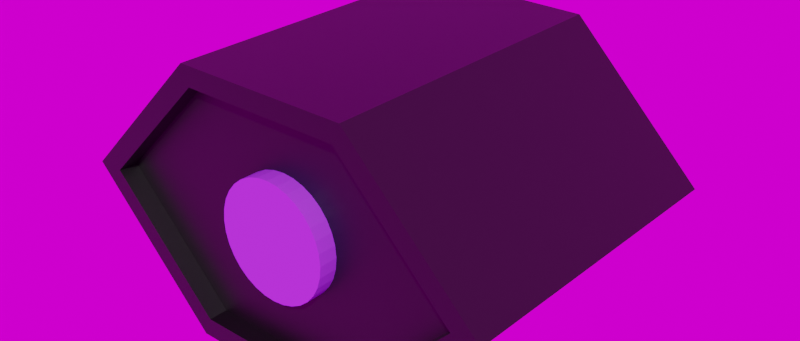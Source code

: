 # Source: Medusa_Bot_head_animation_.blend  (saved by Blender 4.3.34; exported with 4.5.12 LTS)
import bpy
from mathutils import Matrix  # noqa: F401  (used for matrix-valued properties, if any)

bpy.ops.wm.read_factory_settings(use_empty=True)
scene = bpy.context.scene
scene.name = 'Scene'

# ---- collections
col_final = bpy.data.collections.new('FINAL'); scene.collection.children.link(col_final)

# ---- images (referenced by path relative to the original .blend; pixels are not part of the script)
import os
ASSET_DIR = os.environ.get("B2B_ASSET_DIR", "")  # directory of the original .blend (textures are referenced by path, not embedded)
HERE = os.path.dirname(os.path.abspath(__file__))  # packed textures are extracted next to this script under _unpacked/

def load_image(name, relpath, width, height, colorspace="sRGB"):
    """Load a texture the original file referenced (path relative to the .blend, or extracted next to this script)."""
    p = next((c for c in (os.path.join(HERE, relpath), os.path.join(ASSET_DIR, relpath)) if relpath and os.path.exists(c)), "")
    if p:
        img = bpy.data.images.load(p, check_existing=True)
        img.name = name
    else:  # same state as the original file: an image datablock whose file is absent (Cycles renders it pink)
        img = bpy.data.images.new(name, width, height)
        img.source = "FILE"
        img.filepath = "//" + (relpath or name)
    img.colorspace_settings.name = colorspace
    return img
img_studio_small_05_4k_hdr = load_image('studio_small_05_4k.hdr', 'studio_small_05_4k.hdr', 1024, 1024, 'Linear Rec.709')

# ---- materials (node trees are filled in below, after node groups)
mat_material_001 = bpy.data.materials.new('Material.001')
mat_material_010 = bpy.data.materials.new('Material.010')
mat_material_012 = bpy.data.materials.new('Material.012')

# ---- material node trees
mat_material_001.use_nodes = True; mat_material_001.node_tree.nodes.clear()
_N = mat_material_001.node_tree.nodes; _L = mat_material_001.node_tree.links
n0 = _N.new('ShaderNodeBsdfPrincipled'); n0.name = 'Principled BSDF'; n0.location = (10, 300)
n0.inputs[0].default_value = (0.0, 0.0, 0.0, 1.0)
n1 = _N.new('ShaderNodeOutputMaterial'); n1.name = 'Material Output'; n1.location = (300, 300)
_L.new(n0.outputs[0], n1.inputs[0])
n1.is_active_output = True
mat_material_010.use_nodes = True; mat_material_010.node_tree.nodes.clear()
_N = mat_material_010.node_tree.nodes; _L = mat_material_010.node_tree.links
n0 = _N.new('ShaderNodeBsdfPrincipled'); n0.name = 'Principled BSDF'; n0.location = (10, 300)
n0.inputs[0].default_value = (0.3467, 0.04971, 0.807, 1.0)
n1 = _N.new('ShaderNodeOutputMaterial'); n1.name = 'Material Output'; n1.location = (300, 300)
_L.new(n0.outputs[0], n1.inputs[0])
n1.is_active_output = True
mat_material_012.use_nodes = True; mat_material_012.node_tree.nodes.clear()
_N = mat_material_012.node_tree.nodes; _L = mat_material_012.node_tree.links
n0 = _N.new('ShaderNodeBsdfPrincipled'); n0.name = 'Principled BSDF'; n0.location = (10, 300)
n0.inputs[0].default_value = (0.1859, 0.1793, 0.1793, 1.0)
n1 = _N.new('ShaderNodeOutputMaterial'); n1.name = 'Material Output'; n1.location = (300, 300)
_L.new(n0.outputs[0], n1.inputs[0])
n1.is_active_output = True

# ---- world
world_world = bpy.data.worlds.new('World'); scene.world = world_world
world_world.use_nodes = True; world_world.node_tree.nodes.clear()
_N = world_world.node_tree.nodes; _L = world_world.node_tree.links
n0 = _N.new('ShaderNodeOutputWorld'); n0.name = 'World Output'; n0.location = (300, 300)
n1 = _N.new('ShaderNodeBackground'); n1.name = 'Background'; n1.location = (10, 300)
n2 = _N.new('ShaderNodeTexEnvironment'); n2.name = 'Environment Texture'; n2.location = (-280, 280)
n2.image = img_studio_small_05_4k_hdr
n3 = _N.new('ShaderNodeTexCoord'); n3.name = 'Texture Coordinate'; n3.location = (-780, 302)
n4 = _N.new('ShaderNodeMapping'); n4.name = 'Mapping'; n4.location = (-570, 318)
n4.width = 240
_L.new(n1.outputs[0], n0.inputs[0])
_L.new(n2.outputs[0], n1.inputs[0])
_L.new(n4.outputs[0], n2.inputs[0])
_L.new(n3.outputs[0], n4.inputs[0])
n0.is_active_output = True
world_world.color = (0.05088, 0.05088, 0.05088)
world_world.use_sun_shadow = False
world_world.sun_shadow_jitter_overblur = 0.0

# ---- meshes
me_cube_012 = bpy.data.meshes.new('Cube.012')
me_cube_012.from_pydata([(-0.1223, -1.074, 1.009), (-0.1223, 0.3596, 0.874), (-0.1223, -1.074, -1.018), (-0.1223, 0.3596, -0.8836), (-0.7297, -1.074, 0.4013), (-0.7297, -1.074, -0.4109), (-0.6344, 0.3596, -0.3715), (-0.6344, 0.3596, 0.3619), (0.4851, -1.074, -0.4109), (0.4851, -1.074, 0.4013), (0.3899, 0.3596, 0.3619), (0.3899, 0.3596, -0.3715), (-0.1223, -1.074, -0.8932), (0.3967, -1.074, -0.3743), (0.3967, -1.074, 0.3647), (-0.1223, -1.074, 0.8836), (-0.6412, -1.074, 0.3647), (-0.6412, -1.074, -0.3743), (-0.1223, -0.9868, -0.8932), (0.3967, -0.9868, -0.3743), (-0.6412, -0.9868, -0.3743), (0.3967, -0.9868, 0.3647), (-0.1223, -0.9868, 0.8836), (-0.6412, -0.9868, 0.3647), (0.1372, -0.9868, -0.6337), (-0.3818, -0.9868, -0.6337), (0.3967, -0.9868, -0.004796), (0.1372, -0.9868, 0.6241), (-0.3818, -0.9868, 0.6241), (-0.6412, -0.9868, -0.004796), (0.2669, -0.9868, -0.504), (-0.5115, -0.9868, -0.504), (0.3967, -0.9868, -0.1895), (0.007444, -0.9868, 0.7539), (-0.252, -0.9868, 0.7539), (-0.6412, -0.9868, 0.1799), (0.007444, -0.9868, -0.7635), (-0.252, -0.9868, -0.7635), (0.3967, -0.9868, 0.1799), (0.2669, -0.9868, 0.4944), (-0.5115, -0.9868, 0.4944), (-0.6412, -0.9868, -0.1895), (-0.1223, -0.7155, 1.009), (-0.1223, -0.3571, 1.009), (-0.1223, 0.001223, 1.009), (-0.1223, -0.7155, -1.018), (-0.1223, -0.3571, -1.018), (-0.1223, 0.001223, -1.018), (-0.7297, 0.001223, -0.4109), (-0.7297, -0.3571, -0.4109), (-0.7297, -0.7155, -0.4109), (-0.7297, -0.7155, 0.4013), (-0.7297, -0.3571, 0.4013), (-0.7297, 0.001223, 0.4013), (0.4851, 0.001223, 0.4013), (0.4851, -0.3571, 0.4013), (0.4851, -0.7155, 0.4013), (0.4851, -0.7155, -0.4109), (0.4851, -0.3571, -0.4109), (0.4851, 0.001223, -0.4109), (0.3899, 0.3596, -0.2079), (0.3899, 0.3596, -0.004796), (0.3899, 0.3596, 0.1983), (0.4851, -1.074, 0.1983), (0.4851, -1.074, -0.004796), (0.4851, -1.074, -0.2079), (0.3967, -1.074, 0.1799), (0.3967, -1.074, -0.004796), (0.3967, -1.074, -0.1895), (0.4851, 0.001223, 0.1983), (0.4851, 0.001223, -0.004796), (0.4851, 0.001223, -0.2079), (0.4851, -0.3571, 0.1983), (0.4851, -0.3571, -0.004796), (0.4851, -0.3571, -0.2079), (0.4851, -0.7155, 0.1983), (0.4851, -0.7155, -0.004796), (0.4851, -0.7155, -0.2079), (-0.6344, 0.3596, 0.1983), (-0.6344, 0.3596, -0.004796), (-0.6344, 0.3596, -0.2079), (-0.7297, -1.074, -0.2079), (-0.7297, -1.074, -0.004796), (-0.7297, -1.074, 0.1983), (-0.6412, -1.074, -0.1895), (-0.6412, -1.074, -0.004796), (-0.6412, -1.074, 0.1799), (-0.7297, 0.001223, -0.2079), (-0.7297, 0.001223, -0.004796), (-0.7297, 0.001223, 0.1983), (-0.7297, -0.3571, -0.2079), (-0.7297, -0.3571, -0.004796), (-0.7297, -0.3571, 0.1983), (-0.7297, -0.7155, -0.2079), (-0.7297, -0.7155, -0.004796), (-0.7297, -0.7155, 0.1983), (-0.6412, -0.9868, 0.3625), (-0.1145, -0.9868, 0.8759), (-0.1168, -0.9868, 0.3636), (-0.12, -0.9868, -0.3743), (-0.386, -0.5504, 0.02436), (-0.386, -1.07, 0.02436), (-0.381, -0.5504, 0.075), (-0.381, -1.07, 0.075), (-0.3662, -0.5504, 0.1237), (-0.3662, -1.07, 0.1237), (-0.3423, -0.5504, 0.1686), (-0.3423, -1.07, 0.1686), (-0.31, -0.5504, 0.2079), (-0.31, -1.07, 0.2079), (-0.2706, -0.5504, 0.2402), (-0.2706, -1.07, 0.2402), (-0.2258, -0.5504, 0.2642), (-0.2258, -1.07, 0.2642), (-0.1771, -0.5504, 0.2789), (-0.1771, -1.07, 0.2789), (-0.1264, -0.5504, 0.2839), (-0.1264, -1.07, 0.2839), (-0.07578, -0.5504, 0.2789), (-0.07578, -1.07, 0.2789), (-0.02709, -0.5504, 0.2642), (-0.02709, -1.07, 0.2642), (0.01779, -0.5504, 0.2402), (0.01779, -1.07, 0.2402), (0.05712, -0.5504, 0.2079), (0.05712, -1.07, 0.2079), (0.0894, -0.5504, 0.1686), (0.0894, -1.07, 0.1686), (0.1134, -0.5504, 0.1237), (0.1134, -1.07, 0.1237), (0.1282, -0.5504, 0.075), (0.1282, -1.07, 0.075), (0.1332, -0.5504, 0.02436), (0.1332, -1.07, 0.02436), (0.1282, -0.5504, -0.02629), (0.1282, -1.07, -0.02629), (0.1134, -0.5504, -0.07498), (0.1134, -1.07, -0.07498), (0.0894, -0.5504, -0.1199), (0.0894, -1.07, -0.1199), (0.05712, -0.5504, -0.1592), (0.05712, -1.07, -0.1592), (0.01779, -0.5504, -0.1915), (0.01779, -1.07, -0.1915), (-0.02709, -0.5504, -0.2155), (-0.02709, -1.07, -0.2155), (-0.07578, -0.5504, -0.2302), (-0.07578, -1.07, -0.2302), (-0.1264, -0.5504, -0.2352), (-0.1264, -1.07, -0.2352), (-0.1771, -0.5504, -0.2302), (-0.1771, -1.07, -0.2302), (-0.2258, -0.5504, -0.2155), (-0.2258, -1.07, -0.2155), (-0.2706, -0.5504, -0.1915), (-0.2706, -1.07, -0.1915), (-0.31, -0.5504, -0.1592), (-0.31, -1.07, -0.1592), (-0.3423, -0.5504, -0.1199), (-0.3423, -1.07, -0.1199), (-0.3662, -0.5504, -0.07498), (-0.3662, -1.07, -0.07498), (-0.381, -0.5504, -0.02628), (-0.381, -1.07, -0.02628), (-0.7297, 0.3596, -0.2079), (-0.7297, 0.3596, -0.4109), (0.4851, 0.3596, 0.1983), (0.4851, 0.3596, 0.4013), (-0.1223, 0.3596, -1.018), (-0.1223, 0.3596, 1.009), (-0.7297, 0.3596, 0.4013), (0.4851, 0.3596, -0.4109), (0.4851, 0.3596, -0.2079), (0.4851, 0.3596, -0.004796), (-0.7297, 0.3596, 0.1983), (-0.7297, 0.3596, -0.004796), (-0.6344, 0.202, -0.2079), (-0.6344, 0.202, -0.3715), (0.3899, 0.202, 0.1983), (0.3899, 0.202, 0.3619), (-0.1223, 0.202, -0.8836), (-0.1223, 0.202, 0.874), (-0.6344, 0.202, 0.3619), (0.3899, 0.202, -0.3715), (0.3899, 0.202, -0.2079), (0.3899, 0.202, -0.004796), (-0.6344, 0.202, 0.1983), (-0.6344, 0.202, -0.004796), (-0.1223, 0.202, 0.1983), (-0.1223, 0.202, -0.2079), (-0.1223, 0.202, -0.004796), (-0.6344, 0.4669, 0.1983), (-0.6344, 0.4669, -0.004796), (-0.6344, 0.4669, -0.2079), (-0.1223, 0.4669, 0.1983), (-0.1223, 0.4669, -0.2079), (-0.1223, 0.4669, -0.004796), (-0.426, 0.3596, -0.7146), (-0.426, -1.074, -0.7146), (-0.426, -1.074, 0.705), (-0.426, 0.3596, 0.705), (-0.3818, -1.074, -0.6337), (-0.3818, -1.074, 0.6241), (-0.426, 0.001223, -0.7146), (-0.426, -0.3571, -0.7146), (-0.426, -0.7155, -0.7146), (-0.426, -0.7155, 0.705), (-0.426, -0.3571, 0.705), (-0.426, 0.001223, 0.705), (-0.3784, 0.3596, -0.6275), (-0.3784, 0.3596, 0.6179), (-0.3784, 0.202, -0.6275), (-0.3784, 0.202, 0.6179), (-0.3784, 0.202, 0.1983), (-0.3784, 0.202, -0.2079), (-0.3784, 0.4669, 0.1983), (-0.3784, 0.4669, -0.2079), (-0.3784, 0.4669, -0.004796), (-0.3784, 0.202, 0.3803), (-0.6344, 0.202, 0.3803), (-0.3784, 0.202, -0.3899), (-0.6344, 0.202, -0.3899), (-0.3784, 0.3345, 0.1983), (-0.1223, 0.3345, 0.1983), (-0.1223, 0.3345, -0.004796), (-0.1223, 0.3345, -0.2079), (-0.3784, 0.4669, 0.1983), (-0.3784, 0.202, 0.3803), (-0.6344, 0.202, 0.3803), (-0.6344, 0.4669, 0.1983), (-0.3784, 0.202, -0.3899), (-0.3784, 0.4669, -0.2079), (-0.6344, 0.4669, -0.2079), (-0.6344, 0.202, -0.3899), (-0.3784, 0.3345, -0.2079), (0.4851, 0.3596, 0.09673), (0.4851, -1.074, 0.09673), (0.3967, -1.074, 0.08757), (0.4851, 0.001223, 0.09673), (0.4851, -0.3571, 0.09673), (0.4851, -0.7155, 0.09673), (-0.7297, 0.3596, 0.09673), (-0.7297, -1.074, 0.09673), (-0.6412, -1.074, 0.08757), (-0.7297, 0.001223, 0.09673), (-0.7297, -0.3571, 0.09673), (-0.7297, -0.7155, 0.09673), (0.3899, 0.3596, 0.09673), (-0.6344, 0.3596, 0.09673), (0.3899, 0.202, 0.09673), (-0.6344, 0.202, 0.09673), (-0.1223, 0.202, 0.09673), (-0.6344, 0.4669, 0.09673), (-0.1223, 0.4669, 0.09673), (-0.3784, 0.4669, 0.09673), (-0.1223, 0.3345, 0.09673), (0.4851, 0.3596, -0.1063), (0.4851, -1.074, -0.1063), (0.3967, -1.074, -0.09716), (0.4851, 0.001223, -0.1063), (0.4851, -0.3571, -0.1063), (0.4851, -0.7155, -0.1063), (-0.7297, 0.3596, -0.1063), (-0.7297, -1.074, -0.1063), (-0.6412, -1.074, -0.09716), (-0.7297, 0.001223, -0.1063), (-0.7297, -0.3571, -0.1063), (-0.7297, -0.7155, -0.1063), (0.3899, 0.3596, -0.1063), (-0.6344, 0.3596, -0.1063), (0.3899, 0.202, -0.1063), (-0.6344, 0.202, -0.1063), (-0.1223, 0.202, -0.1063), (-0.6344, 0.4669, -0.1063), (-0.1223, 0.4669, -0.1063), (-0.3784, 0.4669, -0.1063), (-0.1223, 0.3345, -0.1063), (0.1814, -1.074, -0.7146), (0.1814, -1.074, 0.705), (0.1814, 0.3596, 0.705), (0.1814, 0.3596, -0.7146), (0.1372, -1.074, -0.6337), (0.1372, -1.074, 0.6241), (0.1814, 0.001223, -0.7146), (0.1814, -0.3571, -0.7146), (0.1814, -0.7155, -0.7146), (0.1814, 0.001223, 0.705), (0.1814, -0.3571, 0.705), (0.1814, -0.7155, 0.705), (0.1338, 0.3596, 0.6179), (0.1338, 0.3596, -0.6275), (0.1338, 0.202, 0.6179), (0.1338, 0.202, -0.6275), (0.1338, 0.202, -0.004796), (0.1338, 0.202, 0.1983), (0.1338, 0.202, -0.2079), (0.1338, 0.202, 0.09673), (0.1338, 0.202, -0.1063), (-0.1223, 0.4007, -0.2079), (-0.1223, 0.202, 0.1475), (-0.1223, 0.202, -0.05556), (-0.1223, 0.4669, 0.1475), (-0.1223, 0.4669, -0.05556), (-0.1223, 0.2683, -0.004796), (-0.1223, 0.4007, 0.1983), (-0.1223, 0.3345, 0.1677), (-0.1223, 0.4007, -0.004796), (-0.1223, 0.3345, -0.03536), (-0.1223, 0.2683, 0.1983), (-0.1223, 0.2683, -0.2079), (-0.1223, 0.202, 0.04597), (-0.1223, 0.4669, 0.04597), (-0.1223, 0.3345, 0.02577), (-0.1223, 0.2635, 0.09673), (-0.1223, 0.4054, 0.09673), (-0.1223, 0.202, -0.1571), (-0.1223, 0.4669, -0.1571), (-0.1223, 0.3345, -0.1773), (-0.1223, 0.2635, -0.1063), (-0.1223, 0.4054, -0.1063), (-0.1223, 0.3847, -0.05615), (-0.1223, 0.2843, -0.05615), (-0.1223, 0.3847, 0.1469), (-0.1223, 0.2843, 0.1469), (-0.1223, 0.2843, -0.1565), (-0.1223, 0.2843, 0.04656), (-0.1223, 0.3847, 0.04656), (-0.1223, 0.3847, -0.1565), (0.3899, 0.202, -0.05556), (0.3899, 0.202, 0.1475), (0.2618, 0.202, -0.004796), (0.3899, 0.202, 0.04597), (0.2618, 0.202, 0.09673), (0.3899, 0.202, -0.1571), (0.2618, 0.202, -0.1063), (0.2618, 0.202, 0.1983), (0.2618, 0.202, -0.2079), (0.1338, 0.202, -0.1571), (0.1338, 0.202, 0.04597), (0.1338, 0.202, -0.05556), (0.1338, 0.202, 0.1475), (0.2618, 0.202, 0.1475), (0.2618, 0.202, -0.05556), (0.2618, 0.202, 0.04597), (0.2618, 0.202, -0.1571), (0.3899, 0.202, 0.07135), (0.2946, 0.202, 0.09673), (0.3899, 0.202, -0.1317), (0.2946, 0.202, -0.1063), (0.1338, 0.202, -0.1317), (0.1338, 0.202, 0.07135), (0.3899, 0.202, -0.08094), (0.3899, 0.202, 0.1221), (0.229, 0.202, 0.09673), (0.229, 0.202, -0.1063), (0.1338, 0.202, -0.08094), (0.1338, 0.202, 0.1221), (0.2618, 0.202, 0.1295), (0.3258, 0.202, 0.1475), (0.1978, 0.202, 0.1475), (0.2618, 0.202, -0.07353), (0.3258, 0.202, -0.05556), (0.1978, 0.202, -0.05556), (0.2618, 0.202, 0.06394), (0.3258, 0.202, 0.04597), (0.1978, 0.202, 0.04597), (0.2618, 0.202, -0.1391), (0.3258, 0.202, -0.1571), (0.1978, 0.202, -0.1571), (0.285, 0.202, -0.1295), (0.285, 0.202, 0.07354), (0.2386, 0.202, -0.08313), (0.285, 0.202, -0.08313), (0.2386, 0.202, 0.1199), (0.285, 0.202, 0.1199), (0.2386, 0.202, 0.07354), (0.2386, 0.202, -0.1295), (0.2826, 0.29, 0.1233), (0.2826, 0.29, -0.07976), (-0.1223, 0.3345, 0.1677), (-0.1223, 0.3345, -0.03536), (-0.1223, 0.3345, 0.02577), (-0.1223, 0.2635, 0.09673), (-0.1223, 0.4054, 0.09673), (-0.1223, 0.3345, -0.1773), (-0.1223, 0.2635, -0.1063), (-0.1223, 0.4054, -0.1063), (-0.1223, 0.3847, -0.05615), (-0.1223, 0.2843, -0.05615), (-0.1223, 0.3847, 0.1469), (-0.1223, 0.2843, 0.1469), (-0.1223, 0.2843, -0.1565), (-0.1223, 0.2843, 0.04656), (-0.1223, 0.3847, 0.04656), (-0.1223, 0.3847, -0.1565), (0.2853, 0.2499, 0.1216), (0.2853, 0.2499, -0.08145), (0.2946, 0.202, 0.09673), (0.2946, 0.202, -0.1063), (0.229, 0.202, 0.09673), (0.229, 0.202, -0.1063), (0.2618, 0.202, 0.1295), (0.2618, 0.202, -0.07353), (0.2618, 0.202, 0.06394), (0.2618, 0.202, -0.1391), (0.285, 0.202, -0.1295), (0.285, 0.202, 0.07354), (0.2386, 0.202, -0.08313), (0.285, 0.202, -0.08313), (0.2386, 0.202, 0.1199), (0.285, 0.202, 0.1199), (0.2386, 0.202, 0.07354), (0.2386, 0.202, -0.1295), (0.2764, 0.3238, 0.125), (0.2655, 0.3525, 0.1267), (0.2486, 0.3762, 0.1284), (0.2256, 0.3932, 0.13), (0.1992, 0.4029, 0.1317), (0.1713, 0.4065, 0.1334), (0.1423, 0.4063, 0.1351), (0.1118, 0.4035, 0.1368), (0.07932, 0.3994, 0.1385), (0.04446, 0.3946, 0.1402), (0.007028, 0.3901, 0.1419), (-0.03314, 0.3864, 0.1435), (-0.07617, 0.3844, 0.1452), (-0.07735, 0.4044, 0.09673), (-0.03526, 0.4057, 0.09673), (0.004248, 0.4086, 0.09673), (0.04134, 0.4124, 0.09673), (0.07621, 0.4164, 0.09673), (0.1092, 0.4199, 0.09673), (0.1406, 0.4221, 0.09673), (0.1713, 0.4217, 0.09673), (0.2017, 0.4171, 0.09673), (0.2314, 0.4058, 0.09673), (0.2574, 0.3859, 0.09673), (0.2761, 0.3589, 0.09673), (0.2875, 0.3274, 0.09673), (0.2935, 0.2918, 0.09673), (0.2956, 0.2506, 0.09673), (-0.07617, 0.3844, 0.04824), (-0.03314, 0.3864, 0.04993), (0.007028, 0.3901, 0.05162), (0.04446, 0.3946, 0.0533), (0.07932, 0.3994, 0.05499), (0.1118, 0.4035, 0.05668), (0.1423, 0.4063, 0.05836), (0.1713, 0.4065, 0.06005), (0.1992, 0.4029, 0.06174), (0.2256, 0.3932, 0.06342), (0.2486, 0.3762, 0.06511), (0.2655, 0.3525, 0.0668), (0.2764, 0.3238, 0.06848), (0.2826, 0.29, 0.07017), (0.2853, 0.2499, 0.07186), (-0.07334, 0.336, 0.02816), (-0.02802, 0.3399, 0.03054), (0.01374, 0.3455, 0.03293), (0.052, 0.3519, 0.03531), (0.08682, 0.3583, 0.0377), (0.1183, 0.364, 0.04008), (0.1464, 0.3681, 0.04247), (0.1713, 0.3698, 0.04485), (0.1931, 0.3684, 0.04724), (0.2117, 0.363, 0.04962), (0.2273, 0.3528, 0.05201), (0.2399, 0.337, 0.05439), (0.2496, 0.3149, 0.05678), (0.2564, 0.2855, 0.05916), (0.2605, 0.2482, 0.06155), (-0.07051, 0.2876, 0.04824), (-0.0229, 0.2934, 0.04993), (0.02045, 0.3008, 0.05162), (0.05954, 0.3091, 0.0533), (0.09433, 0.3173, 0.05499), (0.1247, 0.3245, 0.05668), (0.1505, 0.33, 0.05836), (0.1714, 0.3332, 0.06005), (0.187, 0.3339, 0.06174), (0.1978, 0.3327, 0.06342), (0.206, 0.3294, 0.06511), (0.2143, 0.3215, 0.0668), (0.2228, 0.3059, 0.06848), (0.2302, 0.281, 0.07017), (0.2357, 0.2465, 0.07186), (-0.06933, 0.2675, 0.09673), (-0.02078, 0.2741, 0.09673), (0.02323, 0.2824, 0.09673), (0.06266, 0.2914, 0.09673), (0.09743, 0.3002, 0.09673), (0.1274, 0.3081, 0.09673), (0.1522, 0.3141, 0.09673), (0.1714, 0.318, 0.09673), (0.1845, 0.3197, 0.09673), (0.192, 0.3202, 0.09673), (0.1972, 0.3197, 0.09673), (0.2036, 0.3151, 0.09673), (0.2117, 0.3023, 0.09673), (0.2194, 0.2792, 0.09673), (0.2254, 0.2458, 0.09673), (-0.07051, 0.2876, 0.1452), (-0.0229, 0.2934, 0.1435), (0.02045, 0.3008, 0.1419), (0.05954, 0.3091, 0.1402), (0.09433, 0.3173, 0.1385), (0.1247, 0.3245, 0.1368), (0.1505, 0.33, 0.1351), (0.1714, 0.3332, 0.1334), (0.187, 0.3339, 0.1317), (0.1978, 0.3327, 0.13), (0.206, 0.3294, 0.1284), (0.2143, 0.3215, 0.1267), (0.2228, 0.3059, 0.125), (0.2302, 0.281, 0.1233), (0.2357, 0.2465, 0.1216), (-0.07334, 0.336, 0.1653), (-0.02802, 0.3399, 0.1629), (0.01374, 0.3455, 0.1605), (0.052, 0.3519, 0.1582), (0.08682, 0.3583, 0.1558), (0.1183, 0.364, 0.1534), (0.1464, 0.3681, 0.151), (0.1713, 0.3698, 0.1486), (0.1931, 0.3684, 0.1462), (0.2117, 0.363, 0.1438), (0.2273, 0.3528, 0.1415), (0.2399, 0.337, 0.1391), (0.2496, 0.3149, 0.1367), (0.2564, 0.2855, 0.1343), (0.2605, 0.2482, 0.1319), (0.2764, 0.3238, -0.07807), (0.2655, 0.3525, -0.07639), (0.2486, 0.3762, -0.0747), (0.2256, 0.3932, -0.07301), (0.1992, 0.4029, -0.07133), (0.1713, 0.4065, -0.06964), (0.1423, 0.4063, -0.06795), (0.1118, 0.4035, -0.06627), (0.07932, 0.3994, -0.06458), (0.04446, 0.3946, -0.06289), (0.007028, 0.3901, -0.06121), (-0.03314, 0.3864, -0.05952), (-0.07617, 0.3844, -0.05783), (-0.07735, 0.4044, -0.1063), (-0.03526, 0.4057, -0.1063), (0.004248, 0.4086, -0.1063), (0.04134, 0.4124, -0.1063), (0.07621, 0.4164, -0.1063), (0.1092, 0.4199, -0.1063), (0.1406, 0.4221, -0.1063), (0.1713, 0.4217, -0.1063), (0.2017, 0.4171, -0.1063), (0.2314, 0.4058, -0.1063), (0.2574, 0.3859, -0.1063), (0.2761, 0.3589, -0.1063), (0.2875, 0.3274, -0.1063), (0.2935, 0.2918, -0.1063), (0.2956, 0.2506, -0.1063), (-0.07617, 0.3844, -0.1548), (-0.03314, 0.3864, -0.1531), (0.007028, 0.3901, -0.1514), (0.04446, 0.3946, -0.1498), (0.07932, 0.3994, -0.1481), (0.1118, 0.4035, -0.1464), (0.1423, 0.4063, -0.1447), (0.1713, 0.4065, -0.143), (0.1992, 0.4029, -0.1413), (0.2256, 0.3932, -0.1396), (0.2486, 0.3762, -0.138), (0.2655, 0.3525, -0.1363), (0.2764, 0.3238, -0.1346), (0.2826, 0.29, -0.1329), (0.2853, 0.2499, -0.1312), (-0.07334, 0.336, -0.1749), (-0.02802, 0.3399, -0.1725), (0.01374, 0.3455, -0.1701), (0.052, 0.3519, -0.1677), (0.08682, 0.3583, -0.1654), (0.1183, 0.364, -0.163), (0.1464, 0.3681, -0.1606), (0.1713, 0.3698, -0.1582), (0.1931, 0.3684, -0.1558), (0.2117, 0.363, -0.1534), (0.2273, 0.3528, -0.1511), (0.2399, 0.337, -0.1487), (0.2496, 0.3149, -0.1463), (0.2564, 0.2855, -0.1439), (0.2605, 0.2482, -0.1415), (-0.07051, 0.2876, -0.1548), (-0.0229, 0.2934, -0.1531), (0.02045, 0.3008, -0.1514), (0.05954, 0.3091, -0.1498), (0.09433, 0.3173, -0.1481), (0.1247, 0.3245, -0.1464), (0.1505, 0.33, -0.1447), (0.1714, 0.3332, -0.143), (0.187, 0.3339, -0.1413), (0.1978, 0.3327, -0.1396), (0.206, 0.3294, -0.138), (0.2143, 0.3215, -0.1363), (0.2228, 0.3059, -0.1346), (0.2302, 0.281, -0.1329), (0.2357, 0.2465, -0.1312), (-0.06933, 0.2675, -0.1063), (-0.02078, 0.2741, -0.1063), (0.02323, 0.2824, -0.1063), (0.06266, 0.2914, -0.1063), (0.09743, 0.3002, -0.1063), (0.1274, 0.3081, -0.1063), (0.1522, 0.3141, -0.1063), (0.1714, 0.318, -0.1063), (0.1845, 0.3197, -0.1063), (0.192, 0.3202, -0.1063), (0.1972, 0.3197, -0.1063), (0.2036, 0.3151, -0.1063), (0.2117, 0.3023, -0.1063), (0.2194, 0.2792, -0.1063), (0.2254, 0.2458, -0.1063), (-0.07051, 0.2876, -0.05783), (-0.0229, 0.2934, -0.05952), (0.02045, 0.3008, -0.06121), (0.05954, 0.3091, -0.06289), (0.09433, 0.3173, -0.06458), (0.1247, 0.3245, -0.06627), (0.1505, 0.33, -0.06795), (0.1714, 0.3332, -0.06964), (0.187, 0.3339, -0.07133), (0.1978, 0.3327, -0.07301), (0.206, 0.3294, -0.0747), (0.2143, 0.3215, -0.07639), (0.2228, 0.3059, -0.07807), (0.2302, 0.281, -0.07976), (0.2357, 0.2465, -0.08145), (-0.07334, 0.336, -0.03775), (-0.02802, 0.3399, -0.04013), (0.01374, 0.3455, -0.04252), (0.052, 0.3519, -0.0449), (0.08682, 0.3583, -0.04729), (0.1183, 0.364, -0.04967), (0.1464, 0.3681, -0.05206), (0.1713, 0.3698, -0.05445), (0.1931, 0.3684, -0.05683), (0.2117, 0.363, -0.05922), (0.2273, 0.3528, -0.0616), (0.2399, 0.337, -0.06399), (0.2496, 0.3149, -0.06637), (0.2564, 0.2855, -0.06876), (0.2605, 0.2482, -0.07114)], [], [(16, 96, 23), (288, 42, 0, 278), (290, 3, 180, 292), (208, 44, 169, 200), (285, 57, 8, 277), (95, 83, 4, 51), (77, 65, 8, 57), (205, 45, 2, 198), (277, 8, 13, 281), (63, 9, 14, 66), (278, 0, 15, 282), (199, 4, 16, 202), (81, 5, 17, 84), (198, 2, 12, 201), (18, 99, 20, 31, 25, 37), (14, 282, 15, 97, 33, 27, 39, 21), (17, 201, 12, 18, 37, 25, 31, 20), (15, 202, 16, 23, 40, 28, 34, 22), (13, 68, 258, 67, 237, 66, 14, 21, 38, 26, 32, 19), (12, 281, 13, 19, 30, 24, 36, 18), (197, 168, 47, 203), (203, 47, 46, 204), (204, 46, 45, 205), (172, 71, 59, 171), (71, 74, 58, 59), (74, 77, 57, 58), (174, 89, 53, 170), (89, 92, 52, 53), (92, 95, 51, 52), (280, 171, 59, 283), (283, 59, 58, 284), (284, 58, 57, 285), (199, 0, 42, 206), (206, 42, 43, 207), (207, 43, 44, 208), (279, 169, 44, 286), (286, 44, 43, 287), (287, 43, 42, 288), (55, 56, 75, 72), (239, 240, 76, 73), (260, 261, 77, 74), (54, 55, 72, 69), (238, 239, 73, 70), (259, 260, 74, 71), (167, 54, 69, 166), (235, 238, 70, 173), (256, 259, 71, 172), (8, 65, 68, 13), (257, 64, 67, 258), (236, 63, 66, 237), (56, 9, 63, 75), (240, 236, 64, 76), (261, 257, 65, 77), (49, 50, 93, 90), (266, 267, 94, 91), (245, 246, 95, 92), (48, 49, 90, 87), (265, 266, 91, 88), (244, 245, 92, 89), (165, 48, 87, 164), (262, 265, 88, 175), (241, 244, 89, 174), (4, 83, 86, 16), (242, 82, 85, 243), (263, 81, 84, 264), (50, 5, 81, 93), (267, 263, 82, 94), (246, 242, 83, 95), (20, 99, 98, 96, 35, 29, 41), (96, 16, 86, 243, 85, 264, 84, 17, 20, 41, 29, 35), (96, 98, 97, 22, 34, 28, 40, 23), (97, 15, 22), (99, 18, 36, 24, 30, 19), (97, 98, 21, 39, 27, 33), (98, 99, 19, 32, 26, 38, 21), (100, 101, 103, 102), (102, 103, 105, 104), (104, 105, 107, 106), (106, 107, 109, 108), (108, 109, 111, 110), (110, 111, 113, 112), (112, 113, 115, 114), (114, 115, 117, 116), (116, 117, 119, 118), (118, 119, 121, 120), (120, 121, 123, 122), (122, 123, 125, 124), (124, 125, 127, 126), (126, 127, 129, 128), (128, 129, 131, 130), (130, 131, 133, 132), (132, 133, 135, 134), (134, 135, 137, 136), (136, 137, 139, 138), (138, 139, 141, 140), (140, 141, 143, 142), (142, 143, 145, 144), (144, 145, 147, 146), (146, 147, 149, 148), (148, 149, 151, 150), (150, 151, 153, 152), (152, 153, 155, 154), (154, 155, 157, 156), (156, 157, 159, 158), (158, 159, 161, 160), (103, 101, 163, 161, 159, 157, 155, 153, 151, 149, 147, 145, 143, 141, 139, 137, 135, 133, 131, 129, 127, 125, 123, 121, 119, 117, 115, 113, 111, 109, 107, 105), (160, 161, 163, 162), (162, 163, 101, 100), (100, 102, 104, 106, 108, 110, 112, 114, 116, 118, 120, 122, 124, 126, 128, 130, 132, 134, 136, 138, 140, 142, 144, 146, 148, 150, 152, 154, 156, 158, 160, 162), (80, 6, 165, 164), (62, 10, 167, 166), (209, 3, 168, 197), (210, 7, 170, 200), (289, 1, 169, 279), (290, 11, 171, 280), (11, 60, 172, 171), (268, 61, 173, 256), (247, 62, 166, 235), (7, 78, 174, 170), (248, 79, 175, 241), (269, 80, 164, 262), (211, 214, 189, 180), (209, 6, 177, 211), (78, 7, 182, 186), (60, 11, 183, 184), (210, 1, 181, 212), (248, 78, 186, 250), (6, 80, 176, 177), (268, 60, 184, 333, 347, 270), (289, 10, 179, 291), (269, 79, 187, 271), (10, 62, 178, 179), (247, 61, 185, 331, 345, 249), (254, 217, 192, 252), (294, 188, 181, 291), (296, 251, 299, 188, 294, 340, 356), (297, 272, 300, 190, 293, 339, 355), (292, 295, 336, 184, 183), (250, 186, 191, 252), (327, 298, 195, 316), (212, 213, 186, 182), (275, 216, 193, 273), (214, 176, 221, 220), (222, 223, 304, 194, 215), (271, 187, 192, 273), (326, 306, 196, 311), (191, 186, 219, 228, 229), (225, 234, 216, 195, 298), (274, 316, 195, 216, 275), (181, 188, 213, 212), (253, 311, 196, 217, 254), (7, 210, 212, 182), (3, 209, 211, 180), (177, 176, 214, 211), (1, 210, 200, 169), (6, 209, 197, 165), (52, 207, 208, 53), (51, 206, 207, 52), (4, 199, 206, 51), (49, 204, 205, 50), (48, 203, 204, 49), (165, 197, 203, 48), (5, 198, 201, 17), (0, 199, 202, 15), (50, 205, 198, 5), (53, 208, 200, 170), (216, 234, 214, 220, 230, 231), (213, 222, 215, 226, 227, 218), (220, 221, 233, 230), (176, 193, 232, 233, 221), (186, 213, 218, 219), (189, 214, 234, 225, 309), (193, 216, 231, 232), (219, 218, 227, 228), (226, 229, 228, 227), (230, 233, 232, 231), (215, 191, 229, 226), (325, 303, 224, 312), (213, 188, 308, 223, 222), (324, 309, 225, 317), (323, 313, 255, 305), (194, 301, 253, 254, 215), (322, 314, 253, 301), (187, 250, 252, 192), (293, 190, 310, 251, 296, 350, 338), (215, 254, 252, 191), (62, 247, 249, 352, 329, 178), (79, 248, 250, 187), (78, 248, 241, 174), (61, 247, 235, 173), (94, 82, 242, 246), (83, 242, 243, 86), (175, 88, 244, 241), (88, 91, 245, 244), (91, 94, 246, 245), (75, 63, 236, 240), (64, 236, 237, 67), (166, 69, 238, 235), (69, 72, 239, 238), (72, 75, 240, 239), (321, 318, 276, 307), (196, 302, 274, 275, 217), (176, 271, 273, 193), (217, 275, 273, 192), (320, 319, 274, 302), (295, 189, 315, 272, 297, 349, 337), (80, 269, 271, 176), (61, 268, 270, 351, 328, 185), (79, 269, 262, 175), (60, 268, 256, 172), (93, 81, 263, 267), (82, 263, 264, 85), (164, 87, 265, 262), (87, 90, 266, 265), (90, 93, 267, 266), (76, 64, 257, 261), (65, 257, 258, 68), (173, 70, 259, 256), (70, 73, 260, 259), (73, 76, 261, 260), (376, 349, 297, 354), (375, 350, 296, 353), (180, 189, 295, 292), (342, 362, 339, 293, 330), (341, 359, 340, 294, 335), (178, 335, 294, 291, 179), (1, 289, 291, 181), (3, 290, 280, 168), (10, 289, 279, 167), (55, 287, 288, 56), (54, 286, 287, 55), (167, 279, 286, 54), (46, 284, 285, 45), (47, 283, 284, 46), (168, 280, 283, 47), (9, 278, 282, 14), (2, 277, 281, 12), (45, 285, 277, 2), (11, 290, 292, 183), (56, 288, 278, 9), (306, 320, 302, 196), (224, 307, 320, 306), (307, 276, 319, 320), (303, 321, 307, 224), (190, 300, 321, 303), (300, 272, 318, 321), (304, 322, 301, 194), (223, 305, 322, 304), (305, 255, 314, 322), (308, 323, 305, 223), (188, 299, 323, 308), (299, 251, 313, 323), (318, 324, 317, 276), (272, 315, 324, 318), (315, 189, 309, 324), (313, 325, 312, 255), (251, 310, 325, 313), (310, 190, 303, 325), (314, 326, 311, 253), (255, 312, 326, 314), (312, 224, 306, 326), (319, 327, 316, 274), (276, 317, 327, 319), (317, 225, 298, 327), (329, 358, 341, 335, 178), (374, 357, 341, 358), (373, 356, 340, 359), (328, 361, 342, 330, 185), (372, 360, 342, 361), (371, 355, 339, 362), (370, 363, 332, 346), (185, 330, 343, 364, 331), (330, 293, 338, 365, 343), (369, 366, 334, 348), (184, 336, 344, 367, 333), (336, 295, 337, 368, 344), (347, 369, 348, 270), (333, 367, 369, 347), (367, 344, 366, 369), (345, 370, 346, 249), (331, 364, 370, 345), (364, 343, 363, 370), (360, 371, 362, 342), (334, 354, 371, 360), (354, 297, 355, 371), (351, 372, 361, 328), (270, 348, 372, 351), (348, 334, 360, 372), (357, 373, 359, 341), (332, 353, 373, 357), (353, 296, 356, 373), (352, 374, 358, 329), (249, 346, 374, 352), (346, 332, 357, 374), (363, 375, 353, 332), (343, 365, 375, 363), (365, 338, 350, 375), (366, 376, 354, 334), (344, 368, 376, 366), (368, 337, 349, 376), (401, 410, 395, 530), (402, 408, 396, 648), (407, 402, 648, 633), (409, 401, 530, 515), (400, 407, 633, 618), (399, 409, 515, 500), (411, 399, 500, 485), (412, 400, 618, 603), (403, 411, 485, 470), (404, 412, 603, 588), (405, 404, 588, 573), (398, 405, 573, 558), (406, 403, 470, 455), (397, 406, 455, 440), (410, 397, 440, 395), (408, 398, 558, 396), (395, 440, 439, 377), (377, 439, 438, 413), (413, 438, 437, 414), (414, 437, 436, 415), (415, 436, 435, 416), (416, 435, 434, 417), (417, 434, 433, 418), (418, 433, 432, 419), (419, 432, 431, 420), (420, 431, 430, 421), (421, 430, 429, 422), (422, 429, 428, 423), (423, 428, 427, 424), (424, 427, 426, 425), (425, 426, 383, 389), (440, 455, 454, 439), (439, 454, 453, 438), (438, 453, 452, 437), (437, 452, 451, 436), (436, 451, 450, 435), (435, 450, 449, 434), (434, 449, 448, 433), (433, 448, 447, 432), (432, 447, 446, 431), (431, 446, 445, 430), (430, 445, 444, 429), (429, 444, 443, 428), (428, 443, 442, 427), (427, 442, 441, 426), (426, 441, 393, 383), (455, 470, 469, 454), (454, 469, 468, 453), (453, 468, 467, 452), (452, 467, 466, 451), (451, 466, 465, 450), (450, 465, 464, 449), (449, 464, 463, 448), (448, 463, 462, 447), (447, 462, 461, 446), (446, 461, 460, 445), (445, 460, 459, 444), (444, 459, 458, 443), (443, 458, 457, 442), (442, 457, 456, 441), (441, 456, 381, 393), (470, 485, 484, 469), (469, 484, 483, 468), (468, 483, 482, 467), (467, 482, 481, 466), (466, 481, 480, 465), (465, 480, 479, 464), (464, 479, 478, 463), (463, 478, 477, 462), (462, 477, 476, 461), (461, 476, 475, 460), (460, 475, 474, 459), (459, 474, 473, 458), (458, 473, 472, 457), (457, 472, 471, 456), (456, 471, 392, 381), (485, 500, 499, 484), (484, 499, 498, 483), (483, 498, 497, 482), (482, 497, 496, 481), (481, 496, 495, 480), (480, 495, 494, 479), (479, 494, 493, 478), (478, 493, 492, 477), (477, 492, 491, 476), (476, 491, 490, 475), (475, 490, 489, 474), (474, 489, 488, 473), (473, 488, 487, 472), (472, 487, 486, 471), (471, 486, 382, 392), (500, 515, 514, 499), (499, 514, 513, 498), (498, 513, 512, 497), (497, 512, 511, 496), (496, 511, 510, 495), (495, 510, 509, 494), (494, 509, 508, 493), (493, 508, 507, 492), (492, 507, 506, 491), (491, 506, 505, 490), (490, 505, 504, 489), (489, 504, 503, 488), (488, 503, 502, 487), (487, 502, 501, 486), (486, 501, 390, 382), (515, 530, 529, 514), (514, 529, 528, 513), (513, 528, 527, 512), (512, 527, 526, 511), (511, 526, 525, 510), (510, 525, 524, 509), (509, 524, 523, 508), (508, 523, 522, 507), (507, 522, 521, 506), (506, 521, 520, 505), (505, 520, 519, 504), (504, 519, 518, 503), (503, 518, 517, 502), (502, 517, 516, 501), (501, 516, 379, 390), (530, 395, 377, 529), (529, 377, 413, 528), (528, 413, 414, 527), (527, 414, 415, 526), (526, 415, 416, 525), (525, 416, 417, 524), (524, 417, 418, 523), (523, 418, 419, 522), (522, 419, 420, 521), (521, 420, 421, 520), (520, 421, 422, 519), (519, 422, 423, 518), (518, 423, 424, 517), (517, 424, 425, 516), (516, 425, 389, 379), (396, 558, 557, 378), (378, 557, 556, 531), (531, 556, 555, 532), (532, 555, 554, 533), (533, 554, 553, 534), (534, 553, 552, 535), (535, 552, 551, 536), (536, 551, 550, 537), (537, 550, 549, 538), (538, 549, 548, 539), (539, 548, 547, 540), (540, 547, 546, 541), (541, 546, 545, 542), (542, 545, 544, 543), (543, 544, 386, 387), (558, 573, 572, 557), (557, 572, 571, 556), (556, 571, 570, 555), (555, 570, 569, 554), (554, 569, 568, 553), (553, 568, 567, 552), (552, 567, 566, 551), (551, 566, 565, 550), (550, 565, 564, 549), (549, 564, 563, 548), (548, 563, 562, 547), (547, 562, 561, 546), (546, 561, 560, 545), (545, 560, 559, 544), (544, 559, 394, 386), (573, 588, 587, 572), (572, 587, 586, 571), (571, 586, 585, 570), (570, 585, 584, 569), (569, 584, 583, 568), (568, 583, 582, 567), (567, 582, 581, 566), (566, 581, 580, 565), (565, 580, 579, 564), (564, 579, 578, 563), (563, 578, 577, 562), (562, 577, 576, 561), (561, 576, 575, 560), (560, 575, 574, 559), (559, 574, 384, 394), (588, 603, 602, 587), (587, 602, 601, 586), (586, 601, 600, 585), (585, 600, 599, 584), (584, 599, 598, 583), (583, 598, 597, 582), (582, 597, 596, 581), (581, 596, 595, 580), (580, 595, 594, 579), (579, 594, 593, 578), (578, 593, 592, 577), (577, 592, 591, 576), (576, 591, 590, 575), (575, 590, 589, 574), (574, 589, 391, 384), (603, 618, 617, 602), (602, 617, 616, 601), (601, 616, 615, 600), (600, 615, 614, 599), (599, 614, 613, 598), (598, 613, 612, 597), (597, 612, 611, 596), (596, 611, 610, 595), (595, 610, 609, 594), (594, 609, 608, 593), (593, 608, 607, 592), (592, 607, 606, 591), (591, 606, 605, 590), (590, 605, 604, 589), (589, 604, 385, 391), (618, 633, 632, 617), (617, 632, 631, 616), (616, 631, 630, 615), (615, 630, 629, 614), (614, 629, 628, 613), (613, 628, 627, 612), (612, 627, 626, 611), (611, 626, 625, 610), (610, 625, 624, 609), (609, 624, 623, 608), (608, 623, 622, 607), (607, 622, 621, 606), (606, 621, 620, 605), (605, 620, 619, 604), (604, 619, 388, 385), (633, 648, 647, 632), (632, 647, 646, 631), (631, 646, 645, 630), (630, 645, 644, 629), (629, 644, 643, 628), (628, 643, 642, 627), (627, 642, 641, 626), (626, 641, 640, 625), (625, 640, 639, 624), (624, 639, 638, 623), (623, 638, 637, 622), (622, 637, 636, 621), (621, 636, 635, 620), (620, 635, 634, 619), (619, 634, 380, 388), (648, 396, 378, 647), (647, 378, 531, 646), (646, 531, 532, 645), (645, 532, 533, 644), (644, 533, 534, 643), (643, 534, 535, 642), (642, 535, 536, 641), (641, 536, 537, 640), (640, 537, 538, 639), (639, 538, 539, 638), (638, 539, 540, 637), (637, 540, 541, 636), (636, 541, 542, 635), (635, 542, 543, 634), (634, 543, 387, 380)])
me_cube_012.polygons.foreach_set('material_index', [0, 0, 0, 0, 0, 0, 0, 0, 0, 0, 0, 0, 0, 0, 0, 0, 0, 0, 0, 0, 0, 0, 0, 0, 0, 0, 0, 0, 0, 0, 0, 0, 0, 0, 0, 0, 0, 0, 0, 0, 0, 0, 0, 0, 0, 0, 0, 0, 0, 0, 0, 0, 0, 0, 0, 0, 0, 0, 0, 0, 0, 0, 0, 0, 0, 0, 0, 0, 0, 0, 0, 0, 0, 0, 0, 1, 1, 1, 1, 1, 1, 1, 1, 1, 1, 1, 1, 1, 1, 1, 1, 1, 1, 1, 1, 1, 1, 1, 1, 1, 1, 1, 1, 1, 1, 1, 1, 1, 0, 0, 0, 0, 0, 0, 0, 0, 0, 0, 0, 0, 0, 0, 0, 0, 0, 0, 0, 0, 0, 0, 0, 0, 0, 0, 0, 0, 0, 0, 0, 0, 0, 0, 0, 0, 0, 0, 0, 0, 0, 0, 0, 0, 0, 0, 0, 0, 0, 0, 0, 0, 0, 0, 0, 0, 0, 0, 0, 0, 0, 0, 0, 0, 0, 0, 0, 0, 0, 0, 0, 0, 0, 0, 0, 0, 0, 0, 0, 0, 0, 0, 0, 0, 0, 0, 0, 0, 0, 0, 0, 0, 0, 0, 0, 0, 0, 0, 0, 0, 0, 0, 0, 0, 0, 0, 0, 0, 0, 0, 0, 0, 0, 0, 0, 0, 0, 0, 0, 0, 0, 0, 0, 0, 0, 0, 0, 0, 0, 0, 0, 0, 0, 0, 0, 0, 0, 0, 0, 0, 0, 0, 0, 0, 0, 0, 0, 0, 0, 0, 0, 0, 0, 0, 0, 0, 0, 0, 0, 0, 0, 0, 0, 0, 0, 0, 0, 0, 0, 0, 0, 0, 0, 0, 0, 0, 0, 0, 0, 0, 0, 0, 0, 0, 0, 0, 0, 0, 0, 0, 0, 0, 2, 2, 2, 2, 2, 2, 2, 2, 2, 2, 2, 2, 2, 2, 2, 2, 2, 2, 2, 2, 2, 2, 2, 2, 2, 2, 2, 2, 2, 2, 2, 2, 2, 2, 2, 2, 2, 2, 2, 2, 2, 2, 2, 2, 2, 2, 2, 2, 2, 2, 2, 2, 2, 2, 2, 2, 2, 2, 2, 2, 2, 2, 2, 2, 2, 2, 2, 2, 2, 2, 2, 2, 2, 2, 2, 2, 2, 2, 2, 2, 2, 2, 2, 2, 2, 2, 2, 2, 2, 2, 2, 2, 2, 2, 2, 2, 2, 2, 2, 2, 2, 2, 2, 2, 2, 2, 2, 2, 2, 2, 2, 2, 2, 2, 2, 2, 2, 2, 2, 2, 2, 2, 2, 2, 2, 2, 2, 2, 2, 2, 2, 2, 2, 2, 2, 2, 2, 2, 2, 2, 2, 2, 2, 2, 2, 2, 2, 2, 2, 2, 2, 2, 2, 2, 2, 2, 2, 2, 2, 2, 2, 2, 2, 2, 2, 2, 2, 2, 2, 2, 2, 2, 2, 2, 2, 2, 2, 2, 2, 2, 2, 2, 2, 2, 2, 2, 2, 2, 2, 2, 2, 2, 2, 2, 2, 2, 2, 2, 2, 2, 2, 2, 2, 2, 2, 2, 2, 2, 2, 2, 2, 2, 2, 2, 2, 2, 2, 2, 2, 2, 2, 2, 2, 2, 2, 2, 2, 2, 2, 2, 2, 2, 2, 2, 2, 2, 2, 2, 2, 2, 2, 2, 2, 2, 2, 2, 2, 2, 2, 2, 2, 2, 2, 2, 2, 2])
_uv = me_cube_012.uv_layers.new(name='UVMap')
_uv.uv.foreach_set('vector', [0.4816, 0.9846, 0.4813, 0.9843, 0.4816, 0.9846, 0.8001, 0.6875, 0.875, 0.6875, 0.875, 0.75, 0.8001, 0.75, 0.4548, 0.4834, 0.3916, 0.4834, 0.3916, 0.4834, 0.4548, 0.4834, 0.5501, 0.1875, 0.625, 0.1875, 0.625, 0.25, 0.5501, 0.25, 0.4499, 0.6875, 0.5248, 0.6875, 0.5248, 0.75, 0.4499, 0.75, 0.15, 0.6875, 0.15, 0.75, 0.125, 0.75, 0.125, 0.6875, 0.5749, 0.6875, 0.5749, 0.75, 0.5248, 0.75, 0.5248, 0.6875, 0.3001, 0.6875, 0.375, 0.6875, 0.375, 0.75, 0.3001, 0.75, 0.4499, 0.75, 0.5248, 0.75, 0.5184, 0.7654, 0.4544, 0.7654, 0.6, 0.8251, 0.625, 0.8502, 0.6096, 0.8566, 0.5868, 0.8338, 0.625, 0.9251, 0.625, 1.0, 0.6096, 0.9846, 0.6096, 0.9206, 0.5501, 1.0, 0.4752, 1.0, 0.4816, 0.9846, 0.5456, 0.9846, 0.4, 0.9249, 0.375, 0.8998, 0.3904, 0.8934, 0.4132, 0.9162, 0.375, 0.8249, 0.375, 0.75, 0.3904, 0.7654, 0.3904, 0.8294, 0.3904, 0.7654, 0.4547, 0.8292, 0.3904, 0.8934, 0.3904, 0.8614, 0.3904, 0.8294, 0.3904, 0.7974, 0.6096, 0.8566, 0.6096, 0.9206, 0.6096, 0.9846, 0.6096, 0.9827, 0.6096, 0.9526, 0.6096, 0.9206, 0.6096, 0.8886, 0.6096, 0.8566, 0.3904, 0.8934, 0.3904, 0.8294, 0.3904, 0.7654, 0.3904, 0.7654, 0.3904, 0.7974, 0.3904, 0.8294, 0.3904, 0.8614, 0.3904, 0.8934, 0.6096, 0.9846, 0.5456, 0.9846, 0.4816, 0.9846, 0.4816, 0.9846, 0.5136, 0.9846, 0.5456, 0.9846, 0.5776, 0.9846, 0.6096, 0.9846, 0.5184, 0.7654, 0.5412, 0.7882, 0.5526, 0.7996, 0.564, 0.811, 0.5754, 0.8224, 0.5868, 0.8338, 0.6096, 0.8566, 0.6096, 0.8566, 0.5868, 0.8338, 0.564, 0.811, 0.5412, 0.7882, 0.5184, 0.7654, 0.3904, 0.7654, 0.4544, 0.7654, 0.5184, 0.7654, 0.5184, 0.7654, 0.4864, 0.7654, 0.4544, 0.7654, 0.4224, 0.7654, 0.3904, 0.7654, 0.3001, 0.5, 0.375, 0.5, 0.375, 0.5625, 0.3001, 0.5625, 0.3001, 0.5625, 0.375, 0.5625, 0.375, 0.625, 0.3001, 0.625, 0.3001, 0.625, 0.375, 0.625, 0.375, 0.6875, 0.3001, 0.6875, 0.5749, 0.5, 0.5749, 0.5625, 0.5248, 0.5625, 0.5248, 0.5, 0.5749, 0.5625, 0.5749, 0.625, 0.5248, 0.625, 0.5248, 0.5625, 0.5749, 0.625, 0.5749, 0.6875, 0.5248, 0.6875, 0.5248, 0.625, 0.15, 0.5, 0.15, 0.5625, 0.125, 0.5625, 0.125, 0.5, 0.15, 0.5625, 0.15, 0.625, 0.125, 0.625, 0.125, 0.5625, 0.15, 0.625, 0.15, 0.6875, 0.125, 0.6875, 0.125, 0.625, 0.4499, 0.5, 0.5248, 0.5, 0.5248, 0.5625, 0.4499, 0.5625, 0.4499, 0.5625, 0.5248, 0.5625, 0.5248, 0.625, 0.4499, 0.625, 0.4499, 0.625, 0.5248, 0.625, 0.5248, 0.6875, 0.4499, 0.6875, 0.5501, 0.0, 0.625, 0.0, 0.625, 0.0625, 0.5501, 0.0625, 0.5501, 0.0625, 0.625, 0.0625, 0.625, 0.125, 0.5501, 0.125, 0.5501, 0.125, 0.625, 0.125, 0.625, 0.1875, 0.5501, 0.1875, 0.8001, 0.5, 0.875, 0.5, 0.875, 0.5625, 0.8001, 0.5625, 0.8001, 0.5625, 0.875, 0.5625, 0.875, 0.625, 0.8001, 0.625, 0.8001, 0.625, 0.875, 0.625, 0.875, 0.6875, 0.8001, 0.6875, 0.7252, 0.625, 0.7252, 0.6875, 0.6751, 0.6875, 0.6751, 0.625, 0.65, 0.625, 0.65, 0.6875, 0.625, 0.6875, 0.625, 0.625, 0.6, 0.625, 0.6, 0.6875, 0.5749, 0.6875, 0.5749, 0.625, 0.7252, 0.5625, 0.7252, 0.625, 0.6751, 0.625, 0.6751, 0.5625, 0.65, 0.5625, 0.65, 0.625, 0.625, 0.625, 0.625, 0.5625, 0.6, 0.5625, 0.6, 0.625, 0.5749, 0.625, 0.5749, 0.5625, 0.7252, 0.5, 0.7252, 0.5625, 0.6751, 0.5625, 0.6751, 0.5, 0.65, 0.5, 0.65, 0.5625, 0.625, 0.5625, 0.625, 0.5, 0.6, 0.5, 0.6, 0.5625, 0.5749, 0.5625, 0.5749, 0.5, 0.5248, 0.75, 0.5499, 0.775, 0.5412, 0.7882, 0.5184, 0.7654, 0.5624, 0.7876, 0.5749, 0.8001, 0.564, 0.811, 0.5526, 0.7996, 0.5874, 0.8126, 0.6, 0.8251, 0.5868, 0.8338, 0.5754, 0.8224, 0.7252, 0.6875, 0.7252, 0.75, 0.6751, 0.75, 0.6751, 0.6875, 0.65, 0.6875, 0.65, 0.75, 0.625, 0.75, 0.625, 0.6875, 0.6, 0.6875, 0.6, 0.75, 0.5749, 0.75, 0.5749, 0.6875, 0.2252, 0.625, 0.2252, 0.6875, 0.2001, 0.6875, 0.2001, 0.625, 0.1876, 0.625, 0.1876, 0.6875, 0.1751, 0.6875, 0.1751, 0.625, 0.1626, 0.625, 0.1626, 0.6875, 0.15, 0.6875, 0.15, 0.625, 0.2252, 0.5625, 0.2252, 0.625, 0.2001, 0.625, 0.2001, 0.5625, 0.1876, 0.5625, 0.1876, 0.625, 0.1751, 0.625, 0.1751, 0.5625, 0.1626, 0.5625, 0.1626, 0.625, 0.15, 0.625, 0.15, 0.5625, 0.2252, 0.5, 0.2252, 0.5625, 0.2001, 0.5625, 0.2001, 0.5, 0.1876, 0.5, 0.1876, 0.5625, 0.1751, 0.5625, 0.1751, 0.5, 0.1626, 0.5, 0.1626, 0.5625, 0.15, 0.5625, 0.15, 0.5, 0.4752, 1.0, 0.4501, 0.975, 0.4588, 0.9618, 0.4816, 0.9846, 0.4376, 0.9624, 0.4251, 0.9499, 0.436, 0.939, 0.4474, 0.9504, 0.4126, 0.9374, 0.4, 0.9249, 0.4132, 0.9162, 0.4246, 0.9276, 0.2252, 0.6875, 0.2252, 0.75, 0.2001, 0.75, 0.2001, 0.6875, 0.1876, 0.6875, 0.1876, 0.75, 0.1751, 0.75, 0.1751, 0.6875, 0.1626, 0.6875, 0.1626, 0.75, 0.15, 0.75, 0.15, 0.6875, 0.3904, 0.8934, 0.4547, 0.8292, 0.5461, 0.9198, 0.4813, 0.9843, 0.4588, 0.9618, 0.436, 0.939, 0.4132, 0.9162, 0.4813, 0.9843, 0.4816, 0.9846, 0.4588, 0.9618, 0.4474, 0.9504, 0.436, 0.939, 0.4246, 0.9276, 0.4132, 0.9162, 0.3904, 0.8934, 0.3904, 0.8934, 0.4132, 0.9162, 0.436, 0.939, 0.4588, 0.9618, 0.4813, 0.9843, 0.5461, 0.9198, 0.6096, 0.9827, 0.6096, 0.9846, 0.5776, 0.9846, 0.5456, 0.9846, 0.5136, 0.9846, 0.4816, 0.9846, 0.6096, 0.9827, 0.6096, 0.9846, 0.6096, 0.9846, 0.4547, 0.8292, 0.3904, 0.7654, 0.4224, 0.7654, 0.4544, 0.7654, 0.4864, 0.7654, 0.5184, 0.7654, 0.6096, 0.9827, 0.5461, 0.9198, 0.6096, 0.8566, 0.6096, 0.8886, 0.6096, 0.9206, 0.6096, 0.9526, 0.5461, 0.9198, 0.4547, 0.8292, 0.5184, 0.7654, 0.5412, 0.7882, 0.564, 0.811, 0.5868, 0.8338, 0.6096, 0.8566, 1.0, 0.5, 1.0, 1.0, 0.9688, 1.0, 0.9688, 0.5, 0.9688, 0.5, 0.9688, 1.0, 0.9375, 1.0, 0.9375, 0.5, 0.9375, 0.5, 0.9375, 1.0, 0.9062, 1.0, 0.9062, 0.5, 0.9062, 0.5, 0.9062, 1.0, 0.875, 1.0, 0.875, 0.5, 0.875, 0.5, 0.875, 1.0, 0.8438, 1.0, 0.8438, 0.5, 0.8438, 0.5, 0.8438, 1.0, 0.8125, 1.0, 0.8125, 0.5, 0.8125, 0.5, 0.8125, 1.0, 0.7812, 1.0, 0.7812, 0.5, 0.7812, 0.5, 0.7812, 1.0, 0.75, 1.0, 0.75, 0.5, 0.75, 0.5, 0.75, 1.0, 0.7188, 1.0, 0.7188, 0.5, 0.7188, 0.5, 0.7188, 1.0, 0.6875, 1.0, 0.6875, 0.5, 0.6875, 0.5, 0.6875, 1.0, 0.6562, 1.0, 0.6562, 0.5, 0.6562, 0.5, 0.6562, 1.0, 0.625, 1.0, 0.625, 0.5, 0.625, 0.5, 0.625, 1.0, 0.5938, 1.0, 0.5938, 0.5, 0.5938, 0.5, 0.5938, 1.0, 0.5625, 1.0, 0.5625, 0.5, 0.5625, 0.5, 0.5625, 1.0, 0.5312, 1.0, 0.5312, 0.5, 0.5312, 0.5, 0.5312, 1.0, 0.5, 1.0, 0.5, 0.5, 0.5, 0.5, 0.5, 1.0, 0.4688, 1.0, 0.4688, 0.5, 0.4688, 0.5, 0.4688, 1.0, 0.4375, 1.0, 0.4375, 0.5, 0.4375, 0.5, 0.4375, 1.0, 0.4062, 1.0, 0.4062, 0.5, 0.4062, 0.5, 0.4062, 1.0, 0.375, 1.0, 0.375, 0.5, 0.375, 0.5, 0.375, 1.0, 0.3438, 1.0, 0.3438, 0.5, 0.3438, 0.5, 0.3438, 1.0, 0.3125, 1.0, 0.3125, 0.5, 0.3125, 0.5, 0.3125, 1.0, 0.2812, 1.0, 0.2812, 0.5, 0.2812, 0.5, 0.2812, 1.0, 0.25, 1.0, 0.25, 0.5, 0.25, 0.5, 0.25, 1.0, 0.2188, 1.0, 0.2188, 0.5, 0.2188, 0.5, 0.2188, 1.0, 0.1875, 1.0, 0.1875, 0.5, 0.1875, 0.5, 0.1875, 1.0, 0.1562, 1.0, 0.1562, 0.5, 0.1562, 0.5, 0.1562, 1.0, 0.125, 1.0, 0.125, 0.5, 0.125, 0.5, 0.125, 1.0, 0.09375, 1.0, 0.09375, 0.5, 0.09375, 0.5, 0.09375, 1.0, 0.0625, 1.0, 0.0625, 0.5, 0.2968, 0.4854, 0.25, 0.49, 0.2032, 0.4854, 0.1582, 0.4717, 0.1167, 0.4496, 0.08029, 0.4197, 0.05045, 0.3833, 0.02827, 0.3418, 0.01461, 0.2968, 0.01, 0.25, 0.01461, 0.2032, 0.02827, 0.1582, 0.05045, 0.1167, 0.08029, 0.08029, 0.1167, 0.05045, 0.1582, 0.02827, 0.2032, 0.01461, 0.25, 0.01, 0.2968, 0.01461, 0.3418, 0.02827, 0.3833, 0.05045, 0.4197, 0.08029, 0.4496, 0.1167, 0.4717, 0.1582, 0.4854, 0.2032, 0.49, 0.25, 0.4854, 0.2968, 0.4717, 0.3418, 0.4496, 0.3833, 0.4197, 0.4197, 0.3833, 0.4496, 0.3418, 0.4717, 0.0625, 0.5, 0.0625, 1.0, 0.03125, 1.0, 0.03125, 0.5, 0.03125, 0.5, 0.03125, 1.0, 0.0, 1.0, 0.0, 0.5, 0.75, 0.49, 0.7968, 0.4854, 0.8418, 0.4717, 0.8833, 0.4496, 0.9197, 0.4197, 0.9496, 0.3833, 0.9717, 0.3418, 0.9854, 0.2968, 0.99, 0.25, 0.9854, 0.2032, 0.9717, 0.1582, 0.9496, 0.1167, 0.9197, 0.08029, 0.8833, 0.05045, 0.8418, 0.02827, 0.7968, 0.01461, 0.75, 0.01, 0.7032, 0.01461, 0.6582, 0.02827, 0.6167, 0.05045, 0.5803, 0.08029, 0.5504, 0.1167, 0.5283, 0.1582, 0.5146, 0.2032, 0.51, 0.25, 0.5146, 0.2968, 0.5283, 0.3418, 0.5504, 0.3833, 0.5803, 0.4197, 0.6167, 0.4496, 0.6582, 0.4717, 0.7032, 0.4854, 0.4118, 0.3369, 0.3916, 0.3571, 0.375, 0.3502, 0.4, 0.3251, 0.5882, 0.4131, 0.6084, 0.3929, 0.625, 0.3998, 0.6, 0.4249, 0.3916, 0.4202, 0.3916, 0.4834, 0.375, 0.5, 0.375, 0.4251, 0.5452, 0.2666, 0.4821, 0.2666, 0.4752, 0.25, 0.5501, 0.25, 0.6084, 0.3298, 0.6084, 0.2666, 0.625, 0.25, 0.625, 0.3249, 0.4548, 0.4834, 0.5179, 0.4834, 0.5248, 0.5, 0.4499, 0.5, 0.5179, 0.4834, 0.5381, 0.4632, 0.5499, 0.475, 0.5248, 0.5, 0.5506, 0.4507, 0.5632, 0.4382, 0.5749, 0.4499, 0.5624, 0.4624, 0.5757, 0.4256, 0.5882, 0.4131, 0.6, 0.4249, 0.5874, 0.4374, 0.4821, 0.2666, 0.4619, 0.2868, 0.4501, 0.275, 0.4752, 0.25, 0.4494, 0.2993, 0.4368, 0.3118, 0.4251, 0.3001, 0.4376, 0.2876, 0.4243, 0.3244, 0.4118, 0.3369, 0.4, 0.3251, 0.4126, 0.3126, 0.3916, 0.4202, 0.4434, 0.3685, 0.475, 0.4, 0.3916, 0.4834, 0.3916, 0.4202, 0.3916, 0.3571, 0.3916, 0.3571, 0.3916, 0.4202, 0.4619, 0.2868, 0.4821, 0.2666, 0.4821, 0.2666, 0.4619, 0.2868, 0.5381, 0.4632, 0.5179, 0.4834, 0.5179, 0.4834, 0.5381, 0.4632, 0.5452, 0.2666, 0.6084, 0.2666, 0.6084, 0.2666, 0.5452, 0.2666, 0.4494, 0.2993, 0.4619, 0.2868, 0.4619, 0.2868, 0.4494, 0.2993, 0.3916, 0.3571, 0.4118, 0.3369, 0.4118, 0.3369, 0.3916, 0.3571, 0.5506, 0.4507, 0.5381, 0.4632, 0.5381, 0.4632, 0.5444, 0.4569, 0.5475, 0.4538, 0.5506, 0.4507, 0.6084, 0.3298, 0.6084, 0.3929, 0.6084, 0.3929, 0.6084, 0.3298, 0.4243, 0.3244, 0.4368, 0.3118, 0.4368, 0.3118, 0.4243, 0.3244, 0.6084, 0.3929, 0.5882, 0.4131, 0.5882, 0.4131, 0.6084, 0.3929, 0.5757, 0.4256, 0.5632, 0.4382, 0.5632, 0.4382, 0.5694, 0.4319, 0.5726, 0.4288, 0.5757, 0.4256, 0.4809, 0.3309, 0.4684, 0.3434, 0.4368, 0.3118, 0.4494, 0.2993, 0.5566, 0.3815, 0.525, 0.35, 0.6084, 0.2666, 0.6084, 0.3298, 0.5441, 0.3941, 0.5125, 0.3625, 0.5188, 0.3562, 0.525, 0.35, 0.5566, 0.3815, 0.5504, 0.3878, 0.5472, 0.3909, 0.5191, 0.4191, 0.4875, 0.3875, 0.4937, 0.3813, 0.5, 0.375, 0.5316, 0.4066, 0.5253, 0.4128, 0.5222, 0.416, 0.4548, 0.4834, 0.5065, 0.4316, 0.5223, 0.4474, 0.5381, 0.4632, 0.5179, 0.4834, 0.4494, 0.2993, 0.4619, 0.2868, 0.4619, 0.2868, 0.4494, 0.2993, 0.4812, 0.3938, 0.475, 0.4, 0.475, 0.4, 0.4812, 0.3938, 0.5452, 0.2666, 0.4935, 0.3184, 0.4619, 0.2868, 0.4821, 0.2666, 0.4559, 0.3559, 0.4434, 0.3685, 0.4118, 0.3369, 0.4243, 0.3244, 0.4434, 0.3685, 0.4118, 0.3369, 0.4118, 0.3369, 0.4434, 0.3685, 0.4935, 0.3184, 0.525, 0.35, 0.525, 0.35, 0.525, 0.35, 0.4935, 0.3184, 0.4243, 0.3244, 0.4368, 0.3118, 0.4368, 0.3118, 0.4243, 0.3244, 0.5063, 0.3687, 0.5, 0.375, 0.5, 0.375, 0.5063, 0.3687, 0.4619, 0.2868, 0.4619, 0.2868, 0.4619, 0.2868, 0.4619, 0.2868, 0.4619, 0.2868, 0.475, 0.4, 0.4434, 0.3685, 0.4434, 0.3685, 0.475, 0.4, 0.475, 0.4, 0.4875, 0.3875, 0.4812, 0.3938, 0.475, 0.4, 0.4434, 0.3685, 0.4559, 0.3559, 0.6084, 0.2666, 0.525, 0.35, 0.4935, 0.3184, 0.5452, 0.2666, 0.5125, 0.3625, 0.5063, 0.3687, 0.5, 0.375, 0.4684, 0.3434, 0.4809, 0.3309, 0.4821, 0.2666, 0.5452, 0.2666, 0.5452, 0.2666, 0.4821, 0.2666, 0.3916, 0.4834, 0.3916, 0.4202, 0.3916, 0.4202, 0.3916, 0.4834, 0.3916, 0.3571, 0.4118, 0.3369, 0.4434, 0.3685, 0.3916, 0.4202, 0.6084, 0.2666, 0.5452, 0.2666, 0.5501, 0.25, 0.625, 0.25, 0.3916, 0.3571, 0.3916, 0.4202, 0.375, 0.4251, 0.375, 0.3502, 0.4752, 0.125, 0.5501, 0.125, 0.5501, 0.1875, 0.4752, 0.1875, 0.4752, 0.0625, 0.5501, 0.0625, 0.5501, 0.125, 0.4752, 0.125, 0.4752, 0.0, 0.5501, 0.0, 0.5501, 0.0625, 0.4752, 0.0625, 0.2252, 0.625, 0.3001, 0.625, 0.3001, 0.6875, 0.2252, 0.6875, 0.2252, 0.5625, 0.3001, 0.5625, 0.3001, 0.625, 0.2252, 0.625, 0.2252, 0.5, 0.3001, 0.5, 0.3001, 0.5625, 0.2252, 0.5625, 0.375, 0.8998, 0.375, 0.8249, 0.3904, 0.8294, 0.3904, 0.8934, 0.625, 1.0, 0.5501, 1.0, 0.5456, 0.9846, 0.6096, 0.9846, 0.2252, 0.6875, 0.3001, 0.6875, 0.3001, 0.75, 0.2252, 0.75, 0.4752, 0.1875, 0.5501, 0.1875, 0.5501, 0.25, 0.4752, 0.25, 0.4434, 0.3685, 0.4434, 0.3685, 0.4434, 0.3685, 0.4434, 0.3685, 0.4434, 0.3685, 0.4434, 0.3685, 0.4935, 0.3184, 0.4935, 0.3184, 0.4935, 0.3184, 0.4935, 0.3184, 0.4935, 0.3184, 0.4935, 0.3184, 0.4434, 0.3685, 0.4118, 0.3369, 0.4118, 0.3369, 0.4434, 0.3685, 0.4118, 0.3369, 0.4118, 0.3369, 0.4118, 0.3369, 0.4118, 0.3369, 0.4118, 0.3369, 0.4619, 0.2868, 0.4935, 0.3184, 0.4935, 0.3184, 0.4619, 0.2868, 0.475, 0.4, 0.4434, 0.3685, 0.4434, 0.3685, 0.475, 0.4, 0.475, 0.4, 0.4118, 0.3369, 0.4434, 0.3685, 0.4434, 0.3685, 0.4118, 0.3369, 0.4619, 0.2868, 0.4935, 0.3184, 0.4935, 0.3184, 0.4619, 0.2868, 0.4935, 0.3184, 0.4619, 0.2868, 0.4619, 0.2868, 0.4935, 0.3184, 0.4434, 0.3685, 0.4118, 0.3369, 0.4118, 0.3369, 0.4434, 0.3685, 0.4935, 0.3184, 0.4619, 0.2868, 0.4619, 0.2868, 0.4935, 0.3184, 0.5063, 0.3687, 0.5, 0.375, 0.5, 0.375, 0.5063, 0.3687, 0.4935, 0.3184, 0.525, 0.35, 0.525, 0.35, 0.525, 0.35, 0.4935, 0.3184, 0.4812, 0.3938, 0.475, 0.4, 0.475, 0.4, 0.4812, 0.3938, 0.5188, 0.3562, 0.5125, 0.3625, 0.5125, 0.3625, 0.5188, 0.3562, 0.525, 0.35, 0.5188, 0.3562, 0.5125, 0.3625, 0.4809, 0.3309, 0.4935, 0.3184, 0.5188, 0.3562, 0.5125, 0.3625, 0.5125, 0.3625, 0.5188, 0.3562, 0.4368, 0.3118, 0.4494, 0.2993, 0.4494, 0.2993, 0.4368, 0.3118, 0.5316, 0.4066, 0.5, 0.375, 0.5063, 0.3687, 0.5125, 0.3625, 0.5441, 0.3941, 0.541, 0.3972, 0.5378, 0.4003, 0.4935, 0.3184, 0.4809, 0.3309, 0.4494, 0.2993, 0.4619, 0.2868, 0.5882, 0.4131, 0.5757, 0.4256, 0.5757, 0.4256, 0.5788, 0.4225, 0.5819, 0.4194, 0.5882, 0.4131, 0.4368, 0.3118, 0.4494, 0.2993, 0.4494, 0.2993, 0.4368, 0.3118, 0.4619, 0.2868, 0.4494, 0.2993, 0.4376, 0.2876, 0.4501, 0.275, 0.5632, 0.4382, 0.5757, 0.4256, 0.5874, 0.4374, 0.5749, 0.4499, 0.1751, 0.6875, 0.1751, 0.75, 0.1626, 0.75, 0.1626, 0.6875, 0.4501, 0.975, 0.4376, 0.9624, 0.4474, 0.9504, 0.4588, 0.9618, 0.1751, 0.5, 0.1751, 0.5625, 0.1626, 0.5625, 0.1626, 0.5, 0.1751, 0.5625, 0.1751, 0.625, 0.1626, 0.625, 0.1626, 0.5625, 0.1751, 0.625, 0.1751, 0.6875, 0.1626, 0.6875, 0.1626, 0.625, 0.6751, 0.6875, 0.6751, 0.75, 0.65, 0.75, 0.65, 0.6875, 0.5749, 0.8001, 0.5874, 0.8126, 0.5754, 0.8224, 0.564, 0.811, 0.6751, 0.5, 0.6751, 0.5625, 0.65, 0.5625, 0.65, 0.5, 0.6751, 0.5625, 0.6751, 0.625, 0.65, 0.625, 0.65, 0.5625, 0.6751, 0.625, 0.6751, 0.6875, 0.65, 0.6875, 0.65, 0.625, 0.4937, 0.3813, 0.4875, 0.3875, 0.4875, 0.3875, 0.4937, 0.3813, 0.5, 0.375, 0.4937, 0.3813, 0.4875, 0.3875, 0.4559, 0.3559, 0.4684, 0.3434, 0.4118, 0.3369, 0.4243, 0.3244, 0.4243, 0.3244, 0.4118, 0.3369, 0.4684, 0.3434, 0.4559, 0.3559, 0.4243, 0.3244, 0.4368, 0.3118, 0.4937, 0.3813, 0.4875, 0.3875, 0.4875, 0.3875, 0.4937, 0.3813, 0.5065, 0.4316, 0.475, 0.4, 0.4812, 0.3938, 0.4875, 0.3875, 0.5191, 0.4191, 0.5159, 0.4222, 0.5128, 0.4254, 0.4118, 0.3369, 0.4243, 0.3244, 0.4243, 0.3244, 0.4118, 0.3369, 0.5632, 0.4382, 0.5506, 0.4507, 0.5506, 0.4507, 0.5538, 0.4476, 0.5569, 0.4444, 0.5632, 0.4382, 0.4368, 0.3118, 0.4243, 0.3244, 0.4126, 0.3126, 0.4251, 0.3001, 0.5381, 0.4632, 0.5506, 0.4507, 0.5624, 0.4624, 0.5499, 0.475, 0.2001, 0.6875, 0.2001, 0.75, 0.1876, 0.75, 0.1876, 0.6875, 0.4251, 0.9499, 0.4126, 0.9374, 0.4246, 0.9276, 0.436, 0.939, 0.2001, 0.5, 0.2001, 0.5625, 0.1876, 0.5625, 0.1876, 0.5, 0.2001, 0.5625, 0.2001, 0.625, 0.1876, 0.625, 0.1876, 0.5625, 0.2001, 0.625, 0.2001, 0.6875, 0.1876, 0.6875, 0.1876, 0.625, 0.625, 0.6875, 0.625, 0.75, 0.6, 0.75, 0.6, 0.6875, 0.5499, 0.775, 0.5624, 0.7876, 0.5526, 0.7996, 0.5412, 0.7882, 0.625, 0.5, 0.625, 0.5625, 0.6, 0.5625, 0.6, 0.5, 0.625, 0.5625, 0.625, 0.625, 0.6, 0.625, 0.6, 0.5625, 0.625, 0.625, 0.625, 0.6875, 0.6, 0.6875, 0.6, 0.625, 0.5238, 0.4301, 0.5159, 0.4222, 0.5191, 0.4191, 0.527, 0.427, 0.5489, 0.4051, 0.541, 0.3972, 0.5441, 0.3941, 0.552, 0.402, 0.3916, 0.4834, 0.475, 0.4, 0.5065, 0.4316, 0.4548, 0.4834, 0.5411, 0.4286, 0.5332, 0.4207, 0.5253, 0.4128, 0.5316, 0.4066, 0.5474, 0.4224, 0.5662, 0.4036, 0.5583, 0.3957, 0.5504, 0.3878, 0.5566, 0.3815, 0.5724, 0.3973, 0.5882, 0.4131, 0.5724, 0.3973, 0.5566, 0.3815, 0.6084, 0.3298, 0.6084, 0.3929, 0.6084, 0.2666, 0.6084, 0.3298, 0.6084, 0.3298, 0.6084, 0.2666, 0.3916, 0.4834, 0.4548, 0.4834, 0.4499, 0.5, 0.375, 0.5, 0.6084, 0.3929, 0.6084, 0.3298, 0.625, 0.3249, 0.625, 0.3998, 0.7252, 0.625, 0.8001, 0.625, 0.8001, 0.6875, 0.7252, 0.6875, 0.7252, 0.5625, 0.8001, 0.5625, 0.8001, 0.625, 0.7252, 0.625, 0.7252, 0.5, 0.8001, 0.5, 0.8001, 0.5625, 0.7252, 0.5625, 0.375, 0.625, 0.4499, 0.625, 0.4499, 0.6875, 0.375, 0.6875, 0.375, 0.5625, 0.4499, 0.5625, 0.4499, 0.625, 0.375, 0.625, 0.375, 0.5, 0.4499, 0.5, 0.4499, 0.5625, 0.375, 0.5625, 0.625, 0.8502, 0.625, 0.9251, 0.6096, 0.9206, 0.6096, 0.8566, 0.375, 0.75, 0.4499, 0.75, 0.4544, 0.7654, 0.3904, 0.7654, 0.375, 0.6875, 0.4499, 0.6875, 0.4499, 0.75, 0.375, 0.75, 0.5179, 0.4834, 0.4548, 0.4834, 0.4548, 0.4834, 0.5179, 0.4834, 0.7252, 0.6875, 0.8001, 0.6875, 0.8001, 0.75, 0.7252, 0.75, 0.5, 0.375, 0.4937, 0.3813, 0.4937, 0.3813, 0.5, 0.375, 0.5, 0.375, 0.4937, 0.3813, 0.4937, 0.3813, 0.5, 0.375, 0.4937, 0.3813, 0.4875, 0.3875, 0.4875, 0.3875, 0.4937, 0.3813, 0.5, 0.375, 0.4937, 0.3813, 0.4937, 0.3813, 0.5, 0.375, 0.5, 0.375, 0.4937, 0.3813, 0.4937, 0.3813, 0.5, 0.375, 0.4937, 0.3813, 0.4875, 0.3875, 0.4875, 0.3875, 0.4937, 0.3813, 0.525, 0.35, 0.5188, 0.3562, 0.5188, 0.3562, 0.525, 0.35, 0.525, 0.35, 0.5188, 0.3562, 0.5188, 0.3562, 0.525, 0.35, 0.5188, 0.3562, 0.5125, 0.3625, 0.5125, 0.3625, 0.5188, 0.3562, 0.525, 0.35, 0.5188, 0.3562, 0.5188, 0.3562, 0.525, 0.35, 0.525, 0.35, 0.5188, 0.3562, 0.5188, 0.3562, 0.525, 0.35, 0.5188, 0.3562, 0.5125, 0.3625, 0.5125, 0.3625, 0.5188, 0.3562, 0.4875, 0.3875, 0.4812, 0.3938, 0.4812, 0.3938, 0.4875, 0.3875, 0.4875, 0.3875, 0.4812, 0.3938, 0.4812, 0.3938, 0.4875, 0.3875, 0.4812, 0.3938, 0.475, 0.4, 0.475, 0.4, 0.4812, 0.3938, 0.5125, 0.3625, 0.5063, 0.3687, 0.5063, 0.3687, 0.5125, 0.3625, 0.5125, 0.3625, 0.5063, 0.3687, 0.5063, 0.3687, 0.5125, 0.3625, 0.5063, 0.3687, 0.5, 0.375, 0.5, 0.375, 0.5063, 0.3687, 0.5125, 0.3625, 0.5063, 0.3687, 0.5063, 0.3687, 0.5125, 0.3625, 0.5125, 0.3625, 0.5063, 0.3687, 0.5063, 0.3687, 0.5125, 0.3625, 0.5063, 0.3687, 0.5, 0.375, 0.5, 0.375, 0.5063, 0.3687, 0.4875, 0.3875, 0.4812, 0.3938, 0.4812, 0.3938, 0.4875, 0.3875, 0.4875, 0.3875, 0.4812, 0.3938, 0.4812, 0.3938, 0.4875, 0.3875, 0.4812, 0.3938, 0.475, 0.4, 0.475, 0.4, 0.4812, 0.3938, 0.5819, 0.4194, 0.5741, 0.4115, 0.5662, 0.4036, 0.5724, 0.3973, 0.5882, 0.4131, 0.5709, 0.4146, 0.563, 0.4067, 0.5662, 0.4036, 0.5741, 0.4115, 0.5551, 0.3988, 0.5472, 0.3909, 0.5504, 0.3878, 0.5583, 0.3957, 0.5569, 0.4444, 0.549, 0.4365, 0.5411, 0.4286, 0.5474, 0.4224, 0.5632, 0.4382, 0.5459, 0.4397, 0.538, 0.4318, 0.5411, 0.4286, 0.549, 0.4365, 0.5301, 0.4239, 0.5222, 0.416, 0.5253, 0.4128, 0.5332, 0.4207, 0.5647, 0.4209, 0.5568, 0.413, 0.5599, 0.4099, 0.5678, 0.4177, 0.5632, 0.4382, 0.5474, 0.4224, 0.5536, 0.4161, 0.5615, 0.424, 0.5694, 0.4319, 0.5474, 0.4224, 0.5316, 0.4066, 0.5378, 0.4003, 0.5457, 0.4082, 0.5536, 0.4161, 0.5396, 0.4459, 0.5317, 0.438, 0.5349, 0.4349, 0.5427, 0.4428, 0.5381, 0.4632, 0.5223, 0.4474, 0.5286, 0.4412, 0.5365, 0.4491, 0.5444, 0.4569, 0.5223, 0.4474, 0.5065, 0.4316, 0.5128, 0.4254, 0.5207, 0.4333, 0.5286, 0.4412, 0.5475, 0.4538, 0.5396, 0.4459, 0.5427, 0.4428, 0.5506, 0.4507, 0.5444, 0.4569, 0.5365, 0.4491, 0.5396, 0.4459, 0.5475, 0.4538, 0.5365, 0.4491, 0.5286, 0.4412, 0.5317, 0.438, 0.5396, 0.4459, 0.5726, 0.4288, 0.5647, 0.4209, 0.5678, 0.4177, 0.5757, 0.4256, 0.5694, 0.4319, 0.5615, 0.424, 0.5647, 0.4209, 0.5726, 0.4288, 0.5615, 0.424, 0.5536, 0.4161, 0.5568, 0.413, 0.5647, 0.4209, 0.538, 0.4318, 0.5301, 0.4239, 0.5332, 0.4207, 0.5411, 0.4286, 0.5349, 0.4349, 0.527, 0.427, 0.5301, 0.4239, 0.538, 0.4318, 0.527, 0.427, 0.5191, 0.4191, 0.5222, 0.416, 0.5301, 0.4239, 0.5538, 0.4476, 0.5459, 0.4397, 0.549, 0.4365, 0.5569, 0.4444, 0.5506, 0.4507, 0.5427, 0.4428, 0.5459, 0.4397, 0.5538, 0.4476, 0.5427, 0.4428, 0.5349, 0.4349, 0.538, 0.4318, 0.5459, 0.4397, 0.563, 0.4067, 0.5551, 0.3988, 0.5583, 0.3957, 0.5662, 0.4036, 0.5599, 0.4099, 0.552, 0.402, 0.5551, 0.3988, 0.563, 0.4067, 0.552, 0.402, 0.5441, 0.3941, 0.5472, 0.3909, 0.5551, 0.3988, 0.5788, 0.4225, 0.5709, 0.4146, 0.5741, 0.4115, 0.5819, 0.4194, 0.5757, 0.4256, 0.5678, 0.4177, 0.5709, 0.4146, 0.5788, 0.4225, 0.5678, 0.4177, 0.5599, 0.4099, 0.563, 0.4067, 0.5709, 0.4146, 0.5568, 0.413, 0.5489, 0.4051, 0.552, 0.402, 0.5599, 0.4099, 0.5536, 0.4161, 0.5457, 0.4082, 0.5489, 0.4051, 0.5568, 0.413, 0.5457, 0.4082, 0.5378, 0.4003, 0.541, 0.3972, 0.5489, 0.4051, 0.5317, 0.438, 0.5238, 0.4301, 0.527, 0.427, 0.5349, 0.4349, 0.5286, 0.4412, 0.5207, 0.4333, 0.5238, 0.4301, 0.5317, 0.438, 0.5207, 0.4333, 0.5128, 0.4254, 0.5159, 0.4222, 0.5238, 0.4301, 0.0, 0.0, 0.0, 0.0, 0.0, 0.0, 0.0, 0.0, 0.0, 0.0, 0.0, 0.0, 0.0, 0.0, 0.0, 0.0, 0.0, 0.0, 0.0, 0.0, 0.0, 0.0, 0.0, 0.0, 0.0, 0.0, 0.0, 0.0, 0.0, 0.0, 0.0, 0.0, 0.0, 0.0, 0.0, 0.0, 0.0, 0.0, 0.0, 0.0, 0.0, 0.0, 0.0, 0.0, 0.0, 0.0, 0.0, 0.0, 0.0, 0.0, 0.0, 0.0, 0.0, 0.0, 0.0, 0.0, 0.0, 0.0, 0.0, 0.0, 0.0, 0.0, 0.0, 0.0, 0.0, 0.0, 0.0, 0.0, 0.0, 0.0, 0.0, 0.0, 0.0, 0.0, 0.0, 0.0, 0.0, 0.0, 0.0, 0.0, 0.0, 0.0, 0.0, 0.0, 0.0, 0.0, 0.0, 0.0, 0.0, 0.0, 0.0, 0.0, 0.0, 0.0, 0.0, 0.0, 0.0, 0.0, 0.0, 0.0, 0.0, 0.0, 0.0, 0.0, 0.0, 0.0, 0.0, 0.0, 0.0, 0.0, 0.0, 0.0, 0.0, 0.0, 0.0, 0.0, 0.0, 0.0, 0.0, 0.0, 0.0, 0.0, 0.0, 0.0, 0.0, 0.0, 0.0, 0.0, 0.0, 0.0, 0.0, 0.0, 0.0, 0.0, 0.0, 0.0, 0.0, 0.0, 0.0, 0.0, 0.0, 0.0, 0.0, 0.0, 0.0, 0.0, 0.0, 0.0, 0.0, 0.0, 0.0, 0.0, 0.0, 0.0, 0.0, 0.0, 0.0, 0.0, 0.0, 0.0, 0.0, 0.0, 0.0, 0.0, 0.0, 0.0, 0.0, 0.0, 0.0, 0.0, 0.0, 0.0, 0.0, 0.0, 0.0, 0.0, 0.0, 0.0, 0.0, 0.0, 0.0, 0.0, 0.0, 0.0, 0.0, 0.0, 0.0, 0.0, 0.0, 0.0, 0.0, 0.0, 0.0, 0.0, 0.0, 0.0, 0.0, 0.0, 0.0, 0.0, 0.0, 0.0, 0.0, 0.0, 0.0, 0.0, 0.0, 0.0, 0.0, 0.0, 0.0, 0.0, 0.0, 0.0, 0.0, 0.0, 0.0, 0.0, 0.0, 0.0, 0.0, 0.0, 0.0, 0.0, 0.0, 0.0, 0.0, 0.0, 0.0, 0.0, 0.0, 0.0, 0.0, 0.0, 0.0, 0.0, 0.0, 0.0, 0.0, 0.0, 0.0, 0.0, 0.0, 0.0, 0.0, 0.0, 0.0, 0.0, 0.0, 0.0, 0.0, 0.0, 0.0, 0.0, 0.0, 0.0, 0.0, 0.0, 0.0, 0.0, 0.0, 0.0, 0.0, 0.0, 0.0, 0.0, 0.0, 0.0, 0.0, 0.0, 0.0, 0.0, 0.0, 0.0, 0.0, 0.0, 0.0, 0.0, 0.0, 0.0, 0.0, 0.0, 0.0, 0.0, 0.0, 0.0, 0.0, 0.0, 0.0, 0.0, 0.0, 0.0, 0.0, 0.0, 0.0, 0.0, 0.0, 0.0, 0.0, 0.0, 0.0, 0.0, 0.0, 0.0, 0.0, 0.0, 0.0, 0.0, 0.0, 0.0, 0.0, 0.0, 0.0, 0.0, 0.0, 0.0, 0.0, 0.0, 0.0, 0.0, 0.0, 0.0, 0.0, 0.0, 0.0, 0.0, 0.0, 0.0, 0.0, 0.0, 0.0, 0.0, 0.0, 0.0, 0.0, 0.0, 0.0, 0.0, 0.0, 0.0, 0.0, 0.0, 0.0, 0.0, 0.0, 0.0, 0.0, 0.0, 0.0, 0.0, 0.0, 0.0, 0.0, 0.0, 0.0, 0.0, 0.0, 0.0, 0.0, 0.0, 0.0, 0.0, 0.0, 0.0, 0.0, 0.0, 0.0, 0.0, 0.0, 0.0, 0.0, 0.0, 0.0, 0.0, 0.0, 0.0, 0.0, 0.0, 0.0, 0.0, 0.0, 0.0, 0.0, 0.0, 0.0, 0.0, 0.0, 0.0, 0.0, 0.0, 0.0, 0.0, 0.0, 0.0, 0.0, 0.0, 0.0, 0.0, 0.0, 0.0, 0.0, 0.0, 0.0, 0.0, 0.0, 0.0, 0.0, 0.0, 0.0, 0.0, 0.0, 0.0, 0.0, 0.0, 0.0, 0.0, 0.0, 0.0, 0.0, 0.0, 0.0, 0.0, 0.0, 0.0, 0.0, 0.0, 0.0, 0.0, 0.0, 0.0, 0.0, 0.0, 0.0, 0.0, 0.0, 0.0, 0.0, 0.0, 0.0, 0.0, 0.0, 0.0, 0.0, 0.0, 0.0, 0.0, 0.0, 0.0, 0.0, 0.0, 0.0, 0.0, 0.0, 0.0, 0.0, 0.0, 0.0, 0.0, 0.0, 0.0, 0.0, 0.0, 0.0, 0.0, 0.0, 0.0, 0.0, 0.0, 0.0, 0.0, 0.0, 0.0, 0.0, 0.0, 0.0, 0.0, 0.0, 0.0, 0.0, 0.0, 0.0, 0.0, 0.0, 0.0, 0.0, 0.0, 0.0, 0.0, 0.0, 0.0, 0.0, 0.0, 0.0, 0.0, 0.0, 0.0, 0.0, 0.0, 0.0, 0.0, 0.0, 0.0, 0.0, 0.0, 0.0, 0.0, 0.0, 0.0, 0.0, 0.0, 0.0, 0.0, 0.0, 0.0, 0.0, 0.0, 0.0, 0.0, 0.0, 0.0, 0.0, 0.0, 0.0, 0.0, 0.0, 0.0, 0.0, 0.0, 0.0, 0.0, 0.0, 0.0, 0.0, 0.0, 0.0, 0.0, 0.0, 0.0, 0.0, 0.0, 0.0, 0.0, 0.0, 0.0, 0.0, 0.0, 0.0, 0.0, 0.0, 0.0, 0.0, 0.0, 0.0, 0.0, 0.0, 0.0, 0.0, 0.0, 0.0, 0.0, 0.0, 0.0, 0.0, 0.0, 0.0, 0.0, 0.0, 0.0, 0.0, 0.0, 0.0, 0.0, 0.0, 0.0, 0.0, 0.0, 0.0, 0.0, 0.0, 0.0, 0.0, 0.0, 0.0, 0.0, 0.0, 0.0, 0.0, 0.0, 0.0, 0.0, 0.0, 0.0, 0.0, 0.0, 0.0, 0.0, 0.0, 0.0, 0.0, 0.0, 0.0, 0.0, 0.0, 0.0, 0.0, 0.0, 0.0, 0.0, 0.0, 0.0, 0.0, 0.0, 0.0, 0.0, 0.0, 0.0, 0.0, 0.0, 0.0, 0.0, 0.0, 0.0, 0.0, 0.0, 0.0, 0.0, 0.0, 0.0, 0.0, 0.0, 0.0, 0.0, 0.0, 0.0, 0.0, 0.0, 0.0, 0.0, 0.0, 0.0, 0.0, 0.0, 0.0, 0.0, 0.0, 0.0, 0.0, 0.0, 0.0, 0.0, 0.0, 0.0, 0.0, 0.0, 0.0, 0.0, 0.0, 0.0, 0.0, 0.0, 0.0, 0.0, 0.0, 0.0, 0.0, 0.0, 0.0, 0.0, 0.0, 0.0, 0.0, 0.0, 0.0, 0.0, 0.0, 0.0, 0.0, 0.0, 0.0, 0.0, 0.0, 0.0, 0.0, 0.0, 0.0, 0.0, 0.0, 0.0, 0.0, 0.0, 0.0, 0.0, 0.0, 0.0, 0.0, 0.0, 0.0, 0.0, 0.0, 0.0, 0.0, 0.0, 0.0, 0.0, 0.0, 0.0, 0.0, 0.0, 0.0, 0.0, 0.0, 0.0, 0.0, 0.0, 0.0, 0.0, 0.0, 0.0, 0.0, 0.0, 0.0, 0.0, 0.0, 0.0, 0.0, 0.0, 0.0, 0.0, 0.0, 0.0, 0.0, 0.0, 0.0, 0.0, 0.0, 0.0, 0.0, 0.0, 0.0, 0.0, 0.0, 0.0, 0.0, 0.0, 0.0, 0.0, 0.0, 0.0, 0.0, 0.0, 0.0, 0.0, 0.0, 0.0, 0.0, 0.0, 0.0, 0.0, 0.0, 0.0, 0.0, 0.0, 0.0, 0.0, 0.0, 0.0, 0.0, 0.0, 0.0, 0.0, 0.0, 0.0, 0.0, 0.0, 0.0, 0.0, 0.0, 0.0, 0.0, 0.0, 0.0, 0.0, 0.0, 0.0, 0.0, 0.0, 0.0, 0.0, 0.0, 0.0, 0.0, 0.0, 0.0, 0.0, 0.0, 0.0, 0.0, 0.0, 0.0, 0.0, 0.0, 0.0, 0.0, 0.0, 0.0, 0.0, 0.0, 0.0, 0.0, 0.0, 0.0, 0.0, 0.0, 0.0, 0.0, 0.0, 0.0, 0.0, 0.0, 0.0, 0.0, 0.0, 0.0, 0.0, 0.0, 0.0, 0.0, 0.0, 0.0, 0.0, 0.0, 0.0, 0.0, 0.0, 0.0, 0.0, 0.0, 0.0, 0.0, 0.0, 0.0, 0.0, 0.0, 0.0, 0.0, 0.0, 0.0, 0.0, 0.0, 0.0, 0.0, 0.0, 0.0, 0.0, 0.0, 0.0, 0.0, 0.0, 0.0, 0.0, 0.0, 0.0, 0.0, 0.0, 0.0, 0.0, 0.0, 0.0, 0.0, 0.0, 0.0, 0.0, 0.0, 0.0, 0.0, 0.0, 0.0, 0.0, 0.0, 0.0, 0.0, 0.0, 0.0, 0.0, 0.0, 0.0, 0.0, 0.0, 0.0, 0.0, 0.0, 0.0, 0.0, 0.0, 0.0, 0.0, 0.0, 0.0, 0.0, 0.0, 0.0, 0.0, 0.0, 0.0, 0.0, 0.0, 0.0, 0.0, 0.0, 0.0, 0.0, 0.0, 0.0, 0.0, 0.0, 0.0, 0.0, 0.0, 0.0, 0.0, 0.0, 0.0, 0.0, 0.0, 0.0, 0.0, 0.0, 0.0, 0.0, 0.0, 0.0, 0.0, 0.0, 0.0, 0.0, 0.0, 0.0, 0.0, 0.0, 0.0, 0.0, 0.0, 0.0, 0.0, 0.0, 0.0, 0.0, 0.0, 0.0, 0.0, 0.0, 0.0, 0.0, 0.0, 0.0, 0.0, 0.0, 0.0, 0.0, 0.0, 0.0, 0.0, 0.0, 0.0, 0.0, 0.0, 0.0, 0.0, 0.0, 0.0, 0.0, 0.0, 0.0, 0.0, 0.0, 0.0, 0.0, 0.0, 0.0, 0.0, 0.0, 0.0, 0.0, 0.0, 0.0, 0.0, 0.0, 0.0, 0.0, 0.0, 0.0, 0.0, 0.0, 0.0, 0.0, 0.0, 0.0, 0.0, 0.0, 0.0, 0.0, 0.0, 0.0, 0.0, 0.0, 0.0, 0.0, 0.0, 0.0, 0.0, 0.0, 0.0, 0.0, 0.0, 0.0, 0.0, 0.0, 0.0, 0.0, 0.0, 0.0, 0.0, 0.0, 0.0, 0.0, 0.0, 0.0, 0.0, 0.0, 0.0, 0.0, 0.0, 0.0, 0.0, 0.0, 0.0, 0.0, 0.0, 0.0, 0.0, 0.0, 0.0, 0.0, 0.0, 0.0, 0.0, 0.0, 0.0, 0.0, 0.0, 0.0, 0.0, 0.0, 0.0, 0.0, 0.0, 0.0, 0.0, 0.0, 0.0, 0.0, 0.0, 0.0, 0.0, 0.0, 0.0, 0.0, 0.0, 0.0, 0.0, 0.0, 0.0, 0.0, 0.0, 0.0, 0.0, 0.0, 0.0, 0.0, 0.0, 0.0, 0.0, 0.0, 0.0, 0.0, 0.0, 0.0, 0.0, 0.0, 0.0, 0.0, 0.0, 0.0, 0.0, 0.0, 0.0, 0.0, 0.0, 0.0, 0.0, 0.0, 0.0, 0.0, 0.0, 0.0, 0.0, 0.0, 0.0, 0.0, 0.0, 0.0, 0.0, 0.0, 0.0, 0.0, 0.0, 0.0, 0.0, 0.0, 0.0, 0.0, 0.0, 0.0, 0.0, 0.0, 0.0, 0.0, 0.0, 0.0, 0.0, 0.0, 0.0, 0.0, 0.0, 0.0, 0.0, 0.0, 0.0, 0.0, 0.0, 0.0, 0.0, 0.0, 0.0, 0.0, 0.0, 0.0, 0.0, 0.0, 0.0, 0.0, 0.0, 0.0, 0.0, 0.0, 0.0, 0.0, 0.0, 0.0, 0.0, 0.0, 0.0, 0.0, 0.0, 0.0, 0.0, 0.0, 0.0, 0.0, 0.0, 0.0, 0.0, 0.0, 0.0, 0.0, 0.0, 0.0, 0.0, 0.0, 0.0, 0.0, 0.0, 0.0, 0.0, 0.0, 0.0, 0.0, 0.0, 0.0, 0.0, 0.0, 0.0, 0.0, 0.0, 0.0, 0.0, 0.0, 0.0, 0.0, 0.0, 0.0, 0.0, 0.0, 0.0, 0.0, 0.0, 0.0, 0.0, 0.0, 0.0, 0.0, 0.0, 0.0, 0.0, 0.0, 0.0, 0.0, 0.0, 0.0, 0.0, 0.0, 0.0, 0.0, 0.0, 0.0, 0.0, 0.0, 0.0, 0.0, 0.0, 0.0, 0.0, 0.0, 0.0, 0.0, 0.0, 0.0, 0.0, 0.0, 0.0, 0.0, 0.0, 0.0, 0.0, 0.0, 0.0, 0.0, 0.0, 0.0, 0.0, 0.0, 0.0, 0.0, 0.0, 0.0, 0.0, 0.0, 0.0, 0.0, 0.0, 0.0, 0.0, 0.0, 0.0, 0.0, 0.0, 0.0, 0.0, 0.0, 0.0, 0.0, 0.0, 0.0, 0.0, 0.0, 0.0, 0.0, 0.0, 0.0, 0.0, 0.0, 0.0, 0.0, 0.0, 0.0, 0.0, 0.0, 0.0, 0.0, 0.0, 0.0, 0.0, 0.0, 0.0, 0.0, 0.0, 0.0, 0.0, 0.0, 0.0, 0.0, 0.0, 0.0, 0.0, 0.0, 0.0, 0.0, 0.0, 0.0, 0.0, 0.0, 0.0, 0.0, 0.0, 0.0, 0.0, 0.0, 0.0, 0.0, 0.0, 0.0, 0.0, 0.0, 0.0, 0.0, 0.0, 0.0, 0.0, 0.0, 0.0, 0.0, 0.0, 0.0, 0.0, 0.0, 0.0, 0.0, 0.0, 0.0, 0.0, 0.0, 0.0, 0.0, 0.0, 0.0, 0.0, 0.0, 0.0, 0.0, 0.0, 0.0, 0.0, 0.0, 0.0, 0.0, 0.0, 0.0, 0.0, 0.0, 0.0, 0.0, 0.0, 0.0, 0.0, 0.0, 0.0, 0.0, 0.0, 0.0, 0.0, 0.0, 0.0, 0.0, 0.0, 0.0, 0.0, 0.0, 0.0, 0.0, 0.0, 0.0, 0.0, 0.0, 0.0, 0.0, 0.0, 0.0, 0.0, 0.0, 0.0, 0.0, 0.0, 0.0, 0.0, 0.0, 0.0, 0.0, 0.0, 0.0, 0.0, 0.0, 0.0, 0.0, 0.0, 0.0, 0.0, 0.0, 0.0, 0.0, 0.0, 0.0, 0.0, 0.0, 0.0, 0.0, 0.0, 0.0, 0.0, 0.0, 0.0, 0.0, 0.0, 0.0, 0.0, 0.0, 0.0, 0.0, 0.0, 0.0, 0.0, 0.0, 0.0, 0.0, 0.0, 0.0, 0.0, 0.0, 0.0, 0.0, 0.0, 0.0, 0.0, 0.0, 0.0, 0.0, 0.0, 0.0, 0.0, 0.0, 0.0, 0.0, 0.0, 0.0, 0.0, 0.0, 0.0, 0.0, 0.0, 0.0, 0.0, 0.0, 0.0, 0.0, 0.0, 0.0, 0.0, 0.0, 0.0, 0.0, 0.0, 0.0, 0.0, 0.0, 0.0, 0.0, 0.0, 0.0, 0.0, 0.0, 0.0, 0.0, 0.0, 0.0, 0.0, 0.0, 0.0, 0.0, 0.0, 0.0, 0.0, 0.0, 0.0, 0.0, 0.0, 0.0, 0.0, 0.0, 0.0, 0.0, 0.0, 0.0, 0.0, 0.0, 0.0, 0.0, 0.0, 0.0, 0.0, 0.0, 0.0, 0.0, 0.0, 0.0, 0.0, 0.0, 0.0, 0.0, 0.0, 0.0, 0.0, 0.0, 0.0, 0.0, 0.0, 0.0, 0.0, 0.0, 0.0, 0.0, 0.0, 0.0, 0.0, 0.0, 0.0, 0.0, 0.0, 0.0, 0.0, 0.0, 0.0, 0.0, 0.0, 0.0, 0.0, 0.0, 0.0, 0.0, 0.0, 0.0, 0.0, 0.0, 0.0, 0.0, 0.0, 0.0, 0.0, 0.0, 0.0, 0.0, 0.0, 0.0, 0.0, 0.0, 0.0, 0.0, 0.0, 0.0, 0.0, 0.0, 0.0, 0.0, 0.0, 0.0, 0.0, 0.0, 0.0, 0.0, 0.0, 0.0, 0.0, 0.0, 0.0, 0.0, 0.0, 0.0, 0.0, 0.0, 0.0, 0.0, 0.0, 0.0, 0.0, 0.0, 0.0, 0.0, 0.0, 0.0, 0.0, 0.0, 0.0, 0.0, 0.0, 0.0, 0.0, 0.0, 0.0, 0.0, 0.0, 0.0, 0.0, 0.0, 0.0, 0.0, 0.0, 0.0, 0.0, 0.0, 0.0, 0.0, 0.0, 0.0, 0.0, 0.0, 0.0, 0.0, 0.0, 0.0, 0.0, 0.0, 0.0, 0.0, 0.0, 0.0, 0.0, 0.0, 0.0, 0.0, 0.0, 0.0, 0.0, 0.0, 0.0, 0.0, 0.0, 0.0, 0.0, 0.0, 0.0, 0.0, 0.0, 0.0, 0.0, 0.0, 0.0, 0.0, 0.0, 0.0, 0.0, 0.0, 0.0, 0.0, 0.0, 0.0, 0.0, 0.0, 0.0, 0.0, 0.0, 0.0, 0.0, 0.0, 0.0, 0.0, 0.0, 0.0, 0.0, 0.0, 0.0, 0.0, 0.0, 0.0, 0.0, 0.0, 0.0, 0.0, 0.0, 0.0, 0.0, 0.0, 0.0, 0.0, 0.0, 0.0, 0.0, 0.0, 0.0, 0.0, 0.0, 0.0, 0.0, 0.0, 0.0, 0.0, 0.0, 0.0, 0.0, 0.0, 0.0, 0.0, 0.0, 0.0, 0.0, 0.0, 0.0, 0.0, 0.0, 0.0, 0.0, 0.0, 0.0, 0.0, 0.0, 0.0, 0.0, 0.0, 0.0, 0.0, 0.0, 0.0, 0.0, 0.0, 0.0, 0.0, 0.0, 0.0, 0.0, 0.0, 0.0, 0.0, 0.0, 0.0, 0.0, 0.0, 0.0, 0.0, 0.0, 0.0, 0.0, 0.0, 0.0, 0.0, 0.0, 0.0, 0.0, 0.0, 0.0, 0.0, 0.0, 0.0, 0.0, 0.0, 0.0, 0.0, 0.0, 0.0, 0.0, 0.0, 0.0, 0.0, 0.0, 0.0, 0.0, 0.0, 0.0, 0.0, 0.0, 0.0, 0.0, 0.0, 0.0, 0.0, 0.0, 0.0, 0.0, 0.0, 0.0, 0.0, 0.0, 0.0, 0.0, 0.0, 0.0, 0.0, 0.0, 0.0, 0.0, 0.0, 0.0, 0.0, 0.0, 0.0, 0.0, 0.0, 0.0, 0.0, 0.0, 0.0, 0.0, 0.0, 0.0, 0.0, 0.0, 0.0, 0.0, 0.0, 0.0, 0.0, 0.0, 0.0, 0.0, 0.0, 0.0, 0.0, 0.0, 0.0, 0.0, 0.0, 0.0, 0.0, 0.0, 0.0, 0.0, 0.0, 0.0, 0.0, 0.0, 0.0, 0.0, 0.0, 0.0, 0.0, 0.0, 0.0, 0.0, 0.0, 0.0, 0.0, 0.0, 0.0, 0.0, 0.0, 0.0, 0.0, 0.0, 0.0, 0.0, 0.0, 0.0, 0.0, 0.0, 0.0, 0.0, 0.0, 0.0, 0.0, 0.0, 0.0, 0.0, 0.0, 0.0, 0.0, 0.0, 0.0, 0.0, 0.0, 0.0, 0.0, 0.0, 0.0, 0.0, 0.0, 0.0, 0.0, 0.0, 0.0, 0.0, 0.0, 0.0, 0.0, 0.0, 0.0, 0.0, 0.0, 0.0, 0.0, 0.0, 0.0, 0.0, 0.0, 0.0, 0.0, 0.0, 0.0, 0.0, 0.0, 0.0, 0.0, 0.0, 0.0, 0.0, 0.0, 0.0, 0.0, 0.0, 0.0, 0.0, 0.0, 0.0, 0.0, 0.0, 0.0, 0.0, 0.0, 0.0, 0.0, 0.0, 0.0, 0.0, 0.0, 0.0, 0.0, 0.0, 0.0, 0.0, 0.0, 0.0, 0.0, 0.0, 0.0, 0.0, 0.0, 0.0, 0.0, 0.0, 0.0, 0.0, 0.0, 0.0, 0.0, 0.0, 0.0, 0.0, 0.0, 0.0, 0.0, 0.0, 0.0, 0.0, 0.0, 0.0, 0.0, 0.0, 0.0, 0.0, 0.0, 0.0, 0.0, 0.0, 0.0, 0.0, 0.0, 0.0, 0.0, 0.0, 0.0, 0.0, 0.0, 0.0, 0.0, 0.0, 0.0, 0.0, 0.0, 0.0, 0.0, 0.0, 0.0, 0.0, 0.0, 0.0, 0.0, 0.0, 0.0, 0.0, 0.0, 0.0, 0.0, 0.0, 0.0, 0.0, 0.0, 0.0, 0.0, 0.0, 0.0, 0.0, 0.0, 0.0, 0.0, 0.0, 0.0, 0.0, 0.0, 0.0, 0.0, 0.0, 0.0, 0.0, 0.0, 0.0, 0.0, 0.0, 0.0, 0.0, 0.0, 0.0, 0.0, 0.0, 0.0, 0.0, 0.0, 0.0, 0.0, 0.0, 0.0, 0.0, 0.0, 0.0, 0.0, 0.0, 0.0, 0.0, 0.0, 0.0, 0.0, 0.0, 0.0, 0.0])
me_cube_012.materials.append(mat_material_001)
me_cube_012.materials.append(mat_material_010)
me_cube_012.materials.append(mat_material_012)
me_cube_012.update()

# ---- objects
ob_head = bpy.data.objects.new('Head', me_cube_012)

# ---- transforms, parenting, visibility, modifiers, constraints
ob_head.location = (0.09858, 2.414e-08, 0.4449)
ob_head.rotation_euler = (0.0002215, 1.572, -0.02122)
ob_head.scale = (0.2094, 0.2094, 0.2094)

# ---- collection membership
col_final.objects.link(ob_head)

# ---- scene / render settings (as saved in the file)
scene.frame_start = 1; scene.frame_end = 40; scene.frame_set(22)
scene.render.engine = 'CYCLES'
scene.render.image_settings.color_depth = '16'
scene.render.resolution_x = 1280
scene.render.resolution_y = 545
scene.render.use_motion_blur = True
scene.render.use_border = True
scene.cycles.samples = 250
scene.cycles.sampling_pattern = 'TABULATED_SOBOL'
scene.cycles.use_light_tree = False
scene.cycles.caustics_reflective = False
scene.cycles.caustics_refractive = False
scene.cycles.max_bounces = 3
scene.cycles.use_animated_seed = True
scene.eevee.use_gtao = True
scene.eevee.use_raytracing = True
scene.view_settings.view_transform = 'Filmic'
bpy.context.view_layer.update()

# ---- added for rendering (the .blend has no active camera and no usable light): camera, sun
cam_auto = bpy.data.cameras.new('AutoCamera')
cam_auto.lens = 50.0
cam_auto.sensor_width = 36.0
cam_auto.clip_end = 1000.0
ob_auto_camera = bpy.data.objects.new('AutoCamera', cam_auto)
scene.collection.objects.link(ob_auto_camera)
ob_auto_camera.location = (0.65259, -0.731123, 0.915572)
ob_auto_camera.rotation_euler = (1.09748, -7.21219e-08, 0.694738)
scene.camera = ob_auto_camera
light_auto_sun = bpy.data.lights.new('AutoSun', 'SUN')
light_auto_sun.energy = 3.0
light_auto_sun.angle = 0.0523599
ob_auto_sun = bpy.data.objects.new('AutoSun', light_auto_sun)
scene.collection.objects.link(ob_auto_sun)
ob_auto_sun.rotation_euler = (0.872665, 0.174533, 0.523599)
bpy.context.view_layer.update()
